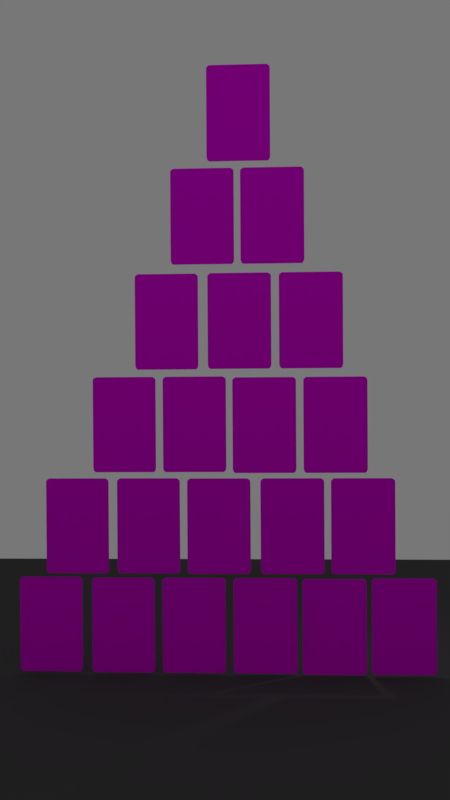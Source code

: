 # Source: carte.blend  (saved by Blender 2.79.0; exported with 4.5.12 LTS)
import bpy
from mathutils import Matrix  # noqa: F401  (used for matrix-valued properties, if any)

bpy.ops.wm.read_factory_settings(use_empty=True)
scene = bpy.context.scene
scene.name = 'Scene'

# ---- collections
col_collection_1 = bpy.data.collections.new('Collection 1'); scene.collection.children.link(col_collection_1)

# ---- images (referenced by path relative to the original .blend; pixels are not part of the script)
import os
ASSET_DIR = os.environ.get("B2B_ASSET_DIR", "")  # directory of the original .blend (textures are referenced by path, not embedded)
HERE = os.path.dirname(os.path.abspath(__file__))  # packed textures are extracted next to this script under _unpacked/

def load_image(name, relpath, width, height, colorspace="sRGB"):
    """Load a texture the original file referenced (path relative to the .blend, or extracted next to this script)."""
    p = next((c for c in (os.path.join(HERE, relpath), os.path.join(ASSET_DIR, relpath)) if relpath and os.path.exists(c)), "")
    if p:
        img = bpy.data.images.load(p, check_existing=True)
        img.name = name
    else:  # same state as the original file: an image datablock whose file is absent (Cycles renders it pink)
        img = bpy.data.images.new(name, width, height)
        img.source = "FILE"
        img.filepath = "//" + (relpath or name)
    img.colorspace_settings.name = colorspace
    return img
img_back_jpg = load_image('back.jpg', 'back.jpg', 1024, 1024, 'sRGB')
img_20_21_jpg = load_image('20-21.JPG', '20-21.JPG', 1024, 1024, 'sRGB')
img_16_19_jpg = load_image('16-19.JPG', '16-19.JPG', 1024, 1024, 'sRGB')
img_12_15_jpg = load_image('12-15.JPG', '12-15.JPG', 1024, 1024, 'sRGB')
img_8_11_jpg = load_image('8-11.JPG', '8-11.JPG', 1024, 1024, 'sRGB')
img_4_7_jpg = load_image('4-7.JPG', '4-7.JPG', 1024, 1024, 'sRGB')
img_0_4_jpg = load_image('0-4.JPG', '0-4.JPG', 1024, 1024, 'sRGB')

# ---- materials (node trees are filled in below, after node groups)
mat_material_008 = bpy.data.materials.new('Material.008')
mat_material_008.alpha_threshold = 0.0
mat_material_008.roughness = 0.5
mat_material_013 = bpy.data.materials.new('Material.013')
mat_material_013.alpha_threshold = 0.0
mat_material_013.roughness = 0.5
mat_material_012 = bpy.data.materials.new('Material.012')
mat_material_012.alpha_threshold = 0.0
mat_material_012.roughness = 0.5
mat_material_011 = bpy.data.materials.new('Material.011')
mat_material_011.alpha_threshold = 0.0
mat_material_011.roughness = 0.5
mat_material_010 = bpy.data.materials.new('Material.010')
mat_material_010.alpha_threshold = 0.0
mat_material_010.roughness = 0.5
mat_material_009 = bpy.data.materials.new('Material.009')
mat_material_009.alpha_threshold = 0.0
mat_material_009.roughness = 0.5
mat_material_007 = bpy.data.materials.new('Material.007')
mat_material_007.alpha_threshold = 0.0
mat_material_007.roughness = 0.5
mat_material_003 = bpy.data.materials.new('Material.003')
mat_material_003.alpha_threshold = 0.0
mat_material_003.roughness = 0.5

# ---- material node trees
mat_material_008.use_nodes = True; mat_material_008.node_tree.nodes.clear()
_N = mat_material_008.node_tree.nodes; _L = mat_material_008.node_tree.links
n0 = _N.new('ShaderNodeOutputMaterial'); n0.name = 'Material Output'; n0.location = (300, 300)
n1 = _N.new('ShaderNodeBsdfDiffuse'); n1.name = 'Diffuse BSDF'; n1.location = (10, 300)
n2 = _N.new('ShaderNodeTexImage'); n2.name = 'Image Texture'; n2.location = (-180, 300)
n2.width = 140
n2.image = img_back_jpg
_L.new(n1.outputs[0], n0.inputs[0])
_L.new(n2.outputs[0], n1.inputs[0])
n0.is_active_output = True
mat_material_013.use_nodes = True; mat_material_013.node_tree.nodes.clear()
_N = mat_material_013.node_tree.nodes; _L = mat_material_013.node_tree.links
n0 = _N.new('ShaderNodeOutputMaterial'); n0.name = 'Material Output'; n0.location = (300, 300)
n1 = _N.new('ShaderNodeBsdfDiffuse'); n1.name = 'Diffuse BSDF'; n1.location = (10, 300)
n2 = _N.new('ShaderNodeTexImage'); n2.name = 'Image Texture'; n2.location = (-180, 300)
n2.width = 140
n2.image = img_20_21_jpg
_L.new(n1.outputs[0], n0.inputs[0])
_L.new(n2.outputs[0], n1.inputs[0])
n0.is_active_output = True
mat_material_012.use_nodes = True; mat_material_012.node_tree.nodes.clear()
_N = mat_material_012.node_tree.nodes; _L = mat_material_012.node_tree.links
n0 = _N.new('ShaderNodeOutputMaterial'); n0.name = 'Material Output'; n0.location = (300, 300)
n1 = _N.new('ShaderNodeBsdfDiffuse'); n1.name = 'Diffuse BSDF'; n1.location = (10, 300)
n2 = _N.new('ShaderNodeTexImage'); n2.name = 'Image Texture'; n2.location = (-180, 300)
n2.width = 140
n2.image = img_16_19_jpg
_L.new(n1.outputs[0], n0.inputs[0])
_L.new(n2.outputs[0], n1.inputs[0])
n0.is_active_output = True
mat_material_011.use_nodes = True; mat_material_011.node_tree.nodes.clear()
_N = mat_material_011.node_tree.nodes; _L = mat_material_011.node_tree.links
n0 = _N.new('ShaderNodeOutputMaterial'); n0.name = 'Material Output'; n0.location = (300, 300)
n1 = _N.new('ShaderNodeBsdfDiffuse'); n1.name = 'Diffuse BSDF'; n1.location = (10, 300)
n2 = _N.new('ShaderNodeTexImage'); n2.name = 'Image Texture'; n2.location = (-180, 300)
n2.width = 140
n2.image = img_12_15_jpg
_L.new(n1.outputs[0], n0.inputs[0])
_L.new(n2.outputs[0], n1.inputs[0])
n0.is_active_output = True
mat_material_010.use_nodes = True; mat_material_010.node_tree.nodes.clear()
_N = mat_material_010.node_tree.nodes; _L = mat_material_010.node_tree.links
n0 = _N.new('ShaderNodeOutputMaterial'); n0.name = 'Material Output'; n0.location = (300, 300)
n1 = _N.new('ShaderNodeBsdfDiffuse'); n1.name = 'Diffuse BSDF'; n1.location = (10, 300)
n2 = _N.new('ShaderNodeTexImage'); n2.name = 'Image Texture'; n2.location = (-180, 300)
n2.width = 140
n2.image = img_8_11_jpg
_L.new(n1.outputs[0], n0.inputs[0])
_L.new(n2.outputs[0], n1.inputs[0])
n0.is_active_output = True
mat_material_009.use_nodes = True; mat_material_009.node_tree.nodes.clear()
_N = mat_material_009.node_tree.nodes; _L = mat_material_009.node_tree.links
n0 = _N.new('ShaderNodeOutputMaterial'); n0.name = 'Material Output'; n0.location = (300, 300)
n1 = _N.new('ShaderNodeBsdfDiffuse'); n1.name = 'Diffuse BSDF'; n1.location = (10, 300)
n2 = _N.new('ShaderNodeTexImage'); n2.name = 'Image Texture'; n2.location = (-180, 300)
n2.width = 140
n2.image = img_4_7_jpg
_L.new(n1.outputs[0], n0.inputs[0])
_L.new(n2.outputs[0], n1.inputs[0])
n0.is_active_output = True
mat_material_007.use_nodes = True; mat_material_007.node_tree.nodes.clear()
_N = mat_material_007.node_tree.nodes; _L = mat_material_007.node_tree.links
n0 = _N.new('ShaderNodeOutputMaterial'); n0.name = 'Material Output'; n0.location = (300, 300)
n1 = _N.new('ShaderNodeBsdfDiffuse'); n1.name = 'Diffuse BSDF'; n1.location = (10, 300)
n2 = _N.new('ShaderNodeTexImage'); n2.name = 'Image Texture'; n2.location = (-180, 300)
n2.width = 140
n2.image = img_0_4_jpg
_L.new(n1.outputs[0], n0.inputs[0])
_L.new(n2.outputs[0], n1.inputs[0])
n0.is_active_output = True
mat_material_003.use_nodes = True; mat_material_003.node_tree.nodes.clear()
_N = mat_material_003.node_tree.nodes; _L = mat_material_003.node_tree.links
n0 = _N.new('ShaderNodeOutputMaterial'); n0.name = 'Material Output'; n0.location = (300, 300)
n1 = _N.new('ShaderNodeBsdfDiffuse'); n1.name = 'Diffuse BSDF'; n1.location = (10, 300)
n1.inputs[0].default_value = (0.07658, 0.07658, 0.07658, 1.0)
_L.new(n1.outputs[0], n0.inputs[0])
n0.is_active_output = True

# ---- world
world_world = bpy.data.worlds.new('World'); scene.world = world_world
world_world.use_nodes = True; world_world.node_tree.nodes.clear()
_N = world_world.node_tree.nodes; _L = world_world.node_tree.links
n0 = _N.new('ShaderNodeOutputWorld'); n0.name = 'World Output'; n0.location = (300, 300)
n1 = _N.new('ShaderNodeBackground'); n1.name = 'Background'; n1.location = (10, 300)
n1.inputs[0].default_value = (0.1845, 0.1845, 0.1845, 1.0)
_L.new(n1.outputs[0], n0.inputs[0])
n0.is_active_output = True
world_world.color = (0.05088, 0.05088, 0.05088)
world_world.use_sun_shadow = False
world_world.sun_shadow_jitter_overblur = 0.0
world_world.cycles.sampling_method = 'MANUAL'

# ---- cameras
cam_camera = bpy.data.cameras.new('Camera')
cam_camera.clip_end = 100.0
cam_camera.lens = 36.54
cam_camera.sensor_width = 32.0
cam_camera.sensor_height = 18.0
cam_camera.ortho_scale = 7.314
cam_camera.dof.focus_distance = 0.0

# ---- lights
light_lamp = bpy.data.lights.new('Lamp', 'POINT')
light_lamp.transmission_factor = 0.0
light_lamp.cutoff_distance = 30.0
light_lamp.energy = 100.0
light_lamp.shadow_buffer_clip_start = 1.001
light_lamp.shadow_soft_size = 0.1
light_lamp.shadow_maximum_resolution = 0.006
light_lamp.use_absolute_resolution = True

# ---- meshes
me_plane_025 = bpy.data.meshes.new('Plane.025')
me_plane_025.from_pydata([(-0.9259, -1.538, -0.03942), (0.9259, -1.538, -0.03942), (-0.9077, 1.477, -0.03942), (0.9077, 1.477, -0.03942), (-1.0, 1.365, -0.03942), (1.0, 1.365, -0.03942), (0.9865, 1.421, -0.03942), (-0.9865, 1.421, -0.03942), (-1.0, -1.402, -0.03942), (1.0, -1.402, -0.03942), (-0.9781, -1.49, -0.03942), (0.9781, -1.49, -0.03942), (-0.9259, -1.538, -0.03062), (0.9259, -1.538, -0.03062), (-0.9077, 1.477, -0.03062), (0.9077, 1.477, -0.03062), (-1.0, 1.365, -0.03062), (1.0, 1.365, -0.03062), (0.9865, 1.421, -0.03062), (-0.9865, 1.421, -0.03062), (-1.0, -1.402, -0.03062), (1.0, -1.402, -0.03062), (-0.9781, -1.49, -0.03062), (0.9781, -1.49, -0.03062)], [], [(7, 2, 3, 6), (8, 4, 5, 9), (4, 7, 6, 5), (10, 8, 9, 11), (0, 10, 11, 1), (19, 18, 15, 14), (20, 21, 17, 16), (16, 17, 18, 19), (22, 23, 21, 20), (12, 13, 23, 22), (2, 7, 19, 14), (9, 5, 17, 21), (6, 3, 15, 18), (8, 10, 22, 20), (3, 2, 14, 15), (4, 8, 20, 16), (10, 0, 12, 22), (5, 6, 18, 17), (1, 11, 23, 13), (7, 4, 16, 19), (11, 9, 21, 23), (0, 1, 13, 12)])
me_plane_025.polygons.foreach_set('material_index', [0, 0, 0, 0, 0, 1, 1, 1, 1, 1, 0, 0, 0, 0, 0, 0, 0, 0, 0, 0, 0, 0])
_uv = me_plane_025.uv_layers.new(name='UVMap')
_uv.uv.foreach_set('vector', [0.3176, 0.9611, 0.3324, 0.9787, 0.6737, 0.9787, 0.6886, 0.9611, 0.3151, 0.07649, 0.3151, 0.9435, 0.6911, 0.9435, 0.6911, 0.07649, 0.3151, 0.9435, 0.3176, 0.9611, 0.6886, 0.9611, 0.6911, 0.9435, 0.3192, 0.0488, 0.3151, 0.07649, 0.6911, 0.07649, 0.687, 0.0488, 0.329, 0.03373, 0.3192, 0.0488, 0.687, 0.0488, 0.6772, 0.03373, 0.05844, 0.911, 0.4785, 0.911, 0.4617, 0.9277, 0.07521, 0.9277, 0.05557, 0.07121, 0.4814, 0.07121, 0.4814, 0.8943, 0.05557, 0.8943, 0.05557, 0.8943, 0.4814, 0.8943, 0.4785, 0.911, 0.05844, 0.911, 0.06024, 0.04493, 0.4767, 0.04493, 0.4814, 0.07121, 0.05557, 0.07121, 0.07134, 0.03062, 0.4656, 0.03062, 0.4767, 0.04493, 0.06024, 0.04493, 0.03111, 0.984, 0.01224, 0.9751, 0.01224, 0.9751, 0.03111, 0.984, 0.4882, 0.5311, 0.4882, 0.9663, 0.4882, 0.9663, 0.4882, 0.5311, 0.485, 0.9751, 0.4661, 0.984, 0.4661, 0.984, 0.485, 0.9751, 0.00901, 0.5311, 0.01427, 0.5172, 0.01427, 0.5172, 0.00901, 0.5311, 0.4661, 0.984, 0.03111, 0.984, 0.03111, 0.984, 0.4661, 0.984, 0.00901, 0.9663, 0.00901, 0.5311, 0.00901, 0.5311, 0.00901, 0.9663, 0.01427, 0.5172, 0.02675, 0.5096, 0.02675, 0.5096, 0.01427, 0.5172, 0.4882, 0.9663, 0.485, 0.9751, 0.485, 0.9751, 0.4882, 0.9663, 0.4704, 0.5096, 0.4829, 0.5172, 0.4829, 0.5172, 0.4704, 0.5096, 0.01224, 0.9751, 0.00901, 0.9663, 0.00901, 0.9663, 0.01224, 0.9751, 0.4829, 0.5172, 0.4882, 0.5311, 0.4882, 0.5311, 0.4829, 0.5172, 0.02675, 0.5096, 0.4704, 0.5096, 0.4704, 0.5096, 0.02675, 0.5096])
me_plane_025.materials.append(mat_material_008)
me_plane_025.materials.append(mat_material_013)
me_plane_025.use_remesh_preserve_volume = False
me_plane_025.use_remesh_preserve_attributes = False
me_plane_025.use_mirror_vertex_groups = False
me_plane_025.update()
me_plane_024 = bpy.data.meshes.new('Plane.024')
me_plane_024.from_pydata([(-0.9259, -1.538, -0.03942), (0.9259, -1.538, -0.03942), (-0.9077, 1.477, -0.03942), (0.9077, 1.477, -0.03942), (-1.0, 1.365, -0.03942), (1.0, 1.365, -0.03942), (0.9865, 1.421, -0.03942), (-0.9865, 1.421, -0.03942), (-1.0, -1.402, -0.03942), (1.0, -1.402, -0.03942), (-0.9781, -1.49, -0.03942), (0.9781, -1.49, -0.03942), (-0.9259, -1.538, -0.03062), (0.9259, -1.538, -0.03062), (-0.9077, 1.477, -0.03062), (0.9077, 1.477, -0.03062), (-1.0, 1.365, -0.03062), (1.0, 1.365, -0.03062), (0.9865, 1.421, -0.03062), (-0.9865, 1.421, -0.03062), (-1.0, -1.402, -0.03062), (1.0, -1.402, -0.03062), (-0.9781, -1.49, -0.03062), (0.9781, -1.49, -0.03062)], [], [(7, 2, 3, 6), (8, 4, 5, 9), (4, 7, 6, 5), (10, 8, 9, 11), (0, 10, 11, 1), (19, 18, 15, 14), (20, 21, 17, 16), (16, 17, 18, 19), (22, 23, 21, 20), (12, 13, 23, 22), (2, 7, 19, 14), (9, 5, 17, 21), (6, 3, 15, 18), (8, 10, 22, 20), (3, 2, 14, 15), (4, 8, 20, 16), (10, 0, 12, 22), (5, 6, 18, 17), (1, 11, 23, 13), (7, 4, 16, 19), (11, 9, 21, 23), (0, 1, 13, 12)])
me_plane_024.polygons.foreach_set('material_index', [0, 0, 0, 0, 0, 1, 1, 1, 1, 1, 0, 0, 0, 0, 0, 0, 0, 0, 0, 0, 0, 0])
_uv = me_plane_024.uv_layers.new(name='UVMap')
_uv.uv.foreach_set('vector', [0.3176, 0.9611, 0.3324, 0.9787, 0.6737, 0.9787, 0.6886, 0.9611, 0.3151, 0.07649, 0.3151, 0.9435, 0.6911, 0.9435, 0.6911, 0.07649, 0.3151, 0.9435, 0.3176, 0.9611, 0.6886, 0.9611, 0.6911, 0.9435, 0.3192, 0.0488, 0.3151, 0.07649, 0.6911, 0.07649, 0.687, 0.0488, 0.329, 0.03373, 0.3192, 0.0488, 0.687, 0.0488, 0.6772, 0.03373, 0.01592, 0.47, 0.4374, 0.47, 0.4205, 0.4787, 0.03275, 0.4787, 0.01304, 0.03207, 0.4402, 0.03207, 0.4402, 0.4613, 0.01304, 0.4613, 0.01304, 0.4613, 0.4402, 0.4613, 0.4374, 0.47, 0.01592, 0.47, 0.01773, 0.01836, 0.4356, 0.01836, 0.4402, 0.03207, 0.01304, 0.03207, 0.02886, 0.0109, 0.4244, 0.0109, 0.4356, 0.01836, 0.01773, 0.01836, 0.03111, 0.984, 0.01224, 0.9751, 0.01224, 0.9751, 0.03111, 0.984, 0.4882, 0.5311, 0.4882, 0.9663, 0.4882, 0.9663, 0.4882, 0.5311, 0.485, 0.9751, 0.4661, 0.984, 0.4661, 0.984, 0.485, 0.9751, 0.00901, 0.5311, 0.01427, 0.5172, 0.01427, 0.5172, 0.00901, 0.5311, 0.4661, 0.984, 0.03111, 0.984, 0.03111, 0.984, 0.4661, 0.984, 0.00901, 0.9663, 0.00901, 0.5311, 0.00901, 0.5311, 0.00901, 0.9663, 0.01427, 0.5172, 0.02675, 0.5096, 0.02675, 0.5096, 0.01427, 0.5172, 0.4882, 0.9663, 0.485, 0.9751, 0.485, 0.9751, 0.4882, 0.9663, 0.4704, 0.5096, 0.4829, 0.5172, 0.4829, 0.5172, 0.4704, 0.5096, 0.01224, 0.9751, 0.00901, 0.9663, 0.00901, 0.9663, 0.01224, 0.9751, 0.4829, 0.5172, 0.4882, 0.5311, 0.4882, 0.5311, 0.4829, 0.5172, 0.02675, 0.5096, 0.4704, 0.5096, 0.4704, 0.5096, 0.02675, 0.5096])
me_plane_024.materials.append(mat_material_008)
me_plane_024.materials.append(mat_material_012)
me_plane_024.use_remesh_preserve_volume = False
me_plane_024.use_remesh_preserve_attributes = False
me_plane_024.use_mirror_vertex_groups = False
me_plane_024.update()
me_plane_023 = bpy.data.meshes.new('Plane.023')
me_plane_023.from_pydata([(-0.9259, -1.538, -0.03942), (0.9259, -1.538, -0.03942), (-0.9077, 1.477, -0.03942), (0.9077, 1.477, -0.03942), (-1.0, 1.365, -0.03942), (1.0, 1.365, -0.03942), (0.9865, 1.421, -0.03942), (-0.9865, 1.421, -0.03942), (-1.0, -1.402, -0.03942), (1.0, -1.402, -0.03942), (-0.9781, -1.49, -0.03942), (0.9781, -1.49, -0.03942), (-0.9259, -1.538, -0.03062), (0.9259, -1.538, -0.03062), (-0.9077, 1.477, -0.03062), (0.9077, 1.477, -0.03062), (-1.0, 1.365, -0.03062), (1.0, 1.365, -0.03062), (0.9865, 1.421, -0.03062), (-0.9865, 1.421, -0.03062), (-1.0, -1.402, -0.03062), (1.0, -1.402, -0.03062), (-0.9781, -1.49, -0.03062), (0.9781, -1.49, -0.03062)], [], [(7, 2, 3, 6), (8, 4, 5, 9), (4, 7, 6, 5), (10, 8, 9, 11), (0, 10, 11, 1), (19, 18, 15, 14), (20, 21, 17, 16), (16, 17, 18, 19), (22, 23, 21, 20), (12, 13, 23, 22), (2, 7, 19, 14), (9, 5, 17, 21), (6, 3, 15, 18), (8, 10, 22, 20), (3, 2, 14, 15), (4, 8, 20, 16), (10, 0, 12, 22), (5, 6, 18, 17), (1, 11, 23, 13), (7, 4, 16, 19), (11, 9, 21, 23), (0, 1, 13, 12)])
me_plane_023.polygons.foreach_set('material_index', [0, 0, 0, 0, 0, 1, 1, 1, 1, 1, 0, 0, 0, 0, 0, 0, 0, 0, 0, 0, 0, 0])
_uv = me_plane_023.uv_layers.new(name='UVMap')
_uv.uv.foreach_set('vector', [0.3176, 0.9611, 0.3324, 0.9787, 0.6737, 0.9787, 0.6886, 0.9611, 0.3151, 0.07649, 0.3151, 0.9435, 0.6911, 0.9435, 0.6911, 0.07649, 0.3151, 0.9435, 0.3176, 0.9611, 0.6886, 0.9611, 0.6911, 0.9435, 0.3192, 0.0488, 0.3151, 0.07649, 0.6911, 0.07649, 0.687, 0.0488, 0.329, 0.03373, 0.3192, 0.0488, 0.687, 0.0488, 0.6772, 0.03373, 0.4642, 0.47, 0.8856, 0.47, 0.8688, 0.4787, 0.481, 0.4787, 0.4613, 0.03207, 0.8885, 0.03207, 0.8885, 0.4613, 0.4613, 0.4613, 0.4613, 0.4613, 0.8885, 0.4613, 0.8856, 0.47, 0.4642, 0.47, 0.466, 0.01836, 0.8838, 0.01836, 0.8885, 0.03207, 0.4613, 0.03207, 0.4771, 0.0109, 0.8727, 0.0109, 0.8838, 0.01836, 0.466, 0.01836, 0.03111, 0.984, 0.01224, 0.9751, 0.01224, 0.9751, 0.03111, 0.984, 0.4882, 0.5311, 0.4882, 0.9663, 0.4882, 0.9663, 0.4882, 0.5311, 0.485, 0.9751, 0.4661, 0.984, 0.4661, 0.984, 0.485, 0.9751, 0.00901, 0.5311, 0.01427, 0.5172, 0.01427, 0.5172, 0.00901, 0.5311, 0.4661, 0.984, 0.03111, 0.984, 0.03111, 0.984, 0.4661, 0.984, 0.00901, 0.9663, 0.00901, 0.5311, 0.00901, 0.5311, 0.00901, 0.9663, 0.01427, 0.5172, 0.02675, 0.5096, 0.02675, 0.5096, 0.01427, 0.5172, 0.4882, 0.9663, 0.485, 0.9751, 0.485, 0.9751, 0.4882, 0.9663, 0.4704, 0.5096, 0.4829, 0.5172, 0.4829, 0.5172, 0.4704, 0.5096, 0.01224, 0.9751, 0.00901, 0.9663, 0.00901, 0.9663, 0.01224, 0.9751, 0.4829, 0.5172, 0.4882, 0.5311, 0.4882, 0.5311, 0.4829, 0.5172, 0.02675, 0.5096, 0.4704, 0.5096, 0.4704, 0.5096, 0.02675, 0.5096])
me_plane_023.materials.append(mat_material_008)
me_plane_023.materials.append(mat_material_012)
me_plane_023.use_remesh_preserve_volume = False
me_plane_023.use_remesh_preserve_attributes = False
me_plane_023.use_mirror_vertex_groups = False
me_plane_023.update()
me_plane_022 = bpy.data.meshes.new('Plane.022')
me_plane_022.from_pydata([(-0.9259, -1.538, -0.03942), (0.9259, -1.538, -0.03942), (-0.9077, 1.477, -0.03942), (0.9077, 1.477, -0.03942), (-1.0, 1.365, -0.03942), (1.0, 1.365, -0.03942), (0.9865, 1.421, -0.03942), (-0.9865, 1.421, -0.03942), (-1.0, -1.402, -0.03942), (1.0, -1.402, -0.03942), (-0.9781, -1.49, -0.03942), (0.9781, -1.49, -0.03942), (-0.9259, -1.538, -0.03062), (0.9259, -1.538, -0.03062), (-0.9077, 1.477, -0.03062), (0.9077, 1.477, -0.03062), (-1.0, 1.365, -0.03062), (1.0, 1.365, -0.03062), (0.9865, 1.421, -0.03062), (-0.9865, 1.421, -0.03062), (-1.0, -1.402, -0.03062), (1.0, -1.402, -0.03062), (-0.9781, -1.49, -0.03062), (0.9781, -1.49, -0.03062)], [], [(7, 2, 3, 6), (8, 4, 5, 9), (4, 7, 6, 5), (10, 8, 9, 11), (0, 10, 11, 1), (19, 18, 15, 14), (20, 21, 17, 16), (16, 17, 18, 19), (22, 23, 21, 20), (12, 13, 23, 22), (2, 7, 19, 14), (9, 5, 17, 21), (6, 3, 15, 18), (8, 10, 22, 20), (3, 2, 14, 15), (4, 8, 20, 16), (10, 0, 12, 22), (5, 6, 18, 17), (1, 11, 23, 13), (7, 4, 16, 19), (11, 9, 21, 23), (0, 1, 13, 12)])
me_plane_022.polygons.foreach_set('material_index', [0, 0, 0, 0, 0, 1, 1, 1, 1, 1, 0, 0, 0, 0, 0, 0, 0, 0, 0, 0, 0, 0])
_uv = me_plane_022.uv_layers.new(name='UVMap')
_uv.uv.foreach_set('vector', [0.3176, 0.9611, 0.3324, 0.9787, 0.6737, 0.9787, 0.6886, 0.9611, 0.3151, 0.07649, 0.3151, 0.9435, 0.6911, 0.9435, 0.6911, 0.07649, 0.3151, 0.9435, 0.3176, 0.9611, 0.6886, 0.9611, 0.6911, 0.9435, 0.3192, 0.0488, 0.3151, 0.07649, 0.6911, 0.07649, 0.687, 0.0488, 0.329, 0.03373, 0.3192, 0.0488, 0.687, 0.0488, 0.6772, 0.03373, 0.4642, 0.972, 0.8856, 0.972, 0.8688, 0.9807, 0.481, 0.9807, 0.4613, 0.5341, 0.8885, 0.5341, 0.8885, 0.9633, 0.4613, 0.9633, 0.4613, 0.9633, 0.8885, 0.9633, 0.8856, 0.972, 0.4642, 0.972, 0.466, 0.5204, 0.8838, 0.5204, 0.8885, 0.5341, 0.4613, 0.5341, 0.4771, 0.513, 0.8727, 0.513, 0.8838, 0.5204, 0.466, 0.5204, 0.03111, 0.984, 0.01224, 0.9751, 0.01224, 0.9751, 0.03111, 0.984, 0.4882, 0.5311, 0.4882, 0.9663, 0.4882, 0.9663, 0.4882, 0.5311, 0.485, 0.9751, 0.4661, 0.984, 0.4661, 0.984, 0.485, 0.9751, 0.00901, 0.5311, 0.01427, 0.5172, 0.01427, 0.5172, 0.00901, 0.5311, 0.4661, 0.984, 0.03111, 0.984, 0.03111, 0.984, 0.4661, 0.984, 0.00901, 0.9663, 0.00901, 0.5311, 0.00901, 0.5311, 0.00901, 0.9663, 0.01427, 0.5172, 0.02675, 0.5096, 0.02675, 0.5096, 0.01427, 0.5172, 0.4882, 0.9663, 0.485, 0.9751, 0.485, 0.9751, 0.4882, 0.9663, 0.4704, 0.5096, 0.4829, 0.5172, 0.4829, 0.5172, 0.4704, 0.5096, 0.01224, 0.9751, 0.00901, 0.9663, 0.00901, 0.9663, 0.01224, 0.9751, 0.4829, 0.5172, 0.4882, 0.5311, 0.4882, 0.5311, 0.4829, 0.5172, 0.02675, 0.5096, 0.4704, 0.5096, 0.4704, 0.5096, 0.02675, 0.5096])
me_plane_022.materials.append(mat_material_008)
me_plane_022.materials.append(mat_material_012)
me_plane_022.use_remesh_preserve_volume = False
me_plane_022.use_remesh_preserve_attributes = False
me_plane_022.use_mirror_vertex_groups = False
me_plane_022.update()
me_plane_021 = bpy.data.meshes.new('Plane.021')
me_plane_021.from_pydata([(-0.9259, -1.538, -0.03942), (0.9259, -1.538, -0.03942), (-0.9077, 1.477, -0.03942), (0.9077, 1.477, -0.03942), (-1.0, 1.365, -0.03942), (1.0, 1.365, -0.03942), (0.9865, 1.421, -0.03942), (-0.9865, 1.421, -0.03942), (-1.0, -1.402, -0.03942), (1.0, -1.402, -0.03942), (-0.9781, -1.49, -0.03942), (0.9781, -1.49, -0.03942), (-0.9259, -1.538, -0.03062), (0.9259, -1.538, -0.03062), (-0.9077, 1.477, -0.03062), (0.9077, 1.477, -0.03062), (-1.0, 1.365, -0.03062), (1.0, 1.365, -0.03062), (0.9865, 1.421, -0.03062), (-0.9865, 1.421, -0.03062), (-1.0, -1.402, -0.03062), (1.0, -1.402, -0.03062), (-0.9781, -1.49, -0.03062), (0.9781, -1.49, -0.03062)], [], [(7, 2, 3, 6), (8, 4, 5, 9), (4, 7, 6, 5), (10, 8, 9, 11), (0, 10, 11, 1), (19, 18, 15, 14), (20, 21, 17, 16), (16, 17, 18, 19), (22, 23, 21, 20), (12, 13, 23, 22), (2, 7, 19, 14), (9, 5, 17, 21), (6, 3, 15, 18), (8, 10, 22, 20), (3, 2, 14, 15), (4, 8, 20, 16), (10, 0, 12, 22), (5, 6, 18, 17), (1, 11, 23, 13), (7, 4, 16, 19), (11, 9, 21, 23), (0, 1, 13, 12)])
me_plane_021.polygons.foreach_set('material_index', [0, 0, 0, 0, 0, 1, 1, 1, 1, 1, 0, 0, 0, 0, 0, 0, 0, 0, 0, 0, 0, 0])
_uv = me_plane_021.uv_layers.new(name='UVMap')
_uv.uv.foreach_set('vector', [0.3176, 0.9611, 0.3324, 0.9787, 0.6737, 0.9787, 0.6886, 0.9611, 0.3151, 0.07649, 0.3151, 0.9435, 0.6911, 0.9435, 0.6911, 0.07649, 0.3151, 0.9435, 0.3176, 0.9611, 0.6886, 0.9611, 0.6911, 0.9435, 0.3192, 0.0488, 0.3151, 0.07649, 0.6911, 0.07649, 0.687, 0.0488, 0.329, 0.03373, 0.3192, 0.0488, 0.687, 0.0488, 0.6772, 0.03373, 0.01925, 0.972, 0.4368, 0.972, 0.4201, 0.9807, 0.03592, 0.9807, 0.0164, 0.5341, 0.4396, 0.5341, 0.4396, 0.9633, 0.0164, 0.9633, 0.0164, 0.9633, 0.4396, 0.9633, 0.4368, 0.972, 0.01925, 0.972, 0.02104, 0.5204, 0.435, 0.5204, 0.4396, 0.5341, 0.0164, 0.5341, 0.03207, 0.513, 0.424, 0.513, 0.435, 0.5204, 0.02104, 0.5204, 0.03111, 0.984, 0.01224, 0.9751, 0.01224, 0.9751, 0.03111, 0.984, 0.4882, 0.5311, 0.4882, 0.9663, 0.4882, 0.9663, 0.4882, 0.5311, 0.485, 0.9751, 0.4661, 0.984, 0.4661, 0.984, 0.485, 0.9751, 0.00901, 0.5311, 0.01427, 0.5172, 0.01427, 0.5172, 0.00901, 0.5311, 0.4661, 0.984, 0.03111, 0.984, 0.03111, 0.984, 0.4661, 0.984, 0.00901, 0.9663, 0.00901, 0.5311, 0.00901, 0.5311, 0.00901, 0.9663, 0.01427, 0.5172, 0.02675, 0.5096, 0.02675, 0.5096, 0.01427, 0.5172, 0.4882, 0.9663, 0.485, 0.9751, 0.485, 0.9751, 0.4882, 0.9663, 0.4704, 0.5096, 0.4829, 0.5172, 0.4829, 0.5172, 0.4704, 0.5096, 0.01224, 0.9751, 0.00901, 0.9663, 0.00901, 0.9663, 0.01224, 0.9751, 0.4829, 0.5172, 0.4882, 0.5311, 0.4882, 0.5311, 0.4829, 0.5172, 0.02675, 0.5096, 0.4704, 0.5096, 0.4704, 0.5096, 0.02675, 0.5096])
me_plane_021.materials.append(mat_material_008)
me_plane_021.materials.append(mat_material_012)
me_plane_021.use_remesh_preserve_volume = False
me_plane_021.use_remesh_preserve_attributes = False
me_plane_021.use_mirror_vertex_groups = False
me_plane_021.update()
me_plane_020 = bpy.data.meshes.new('Plane.020')
me_plane_020.from_pydata([(-0.9259, -1.538, -0.03942), (0.9259, -1.538, -0.03942), (-0.9077, 1.477, -0.03942), (0.9077, 1.477, -0.03942), (-1.0, 1.365, -0.03942), (1.0, 1.365, -0.03942), (0.9865, 1.421, -0.03942), (-0.9865, 1.421, -0.03942), (-1.0, -1.402, -0.03942), (1.0, -1.402, -0.03942), (-0.9781, -1.49, -0.03942), (0.9781, -1.49, -0.03942), (-0.9259, -1.538, -0.03062), (0.9259, -1.538, -0.03062), (-0.9077, 1.477, -0.03062), (0.9077, 1.477, -0.03062), (-1.0, 1.365, -0.03062), (1.0, 1.365, -0.03062), (0.9865, 1.421, -0.03062), (-0.9865, 1.421, -0.03062), (-1.0, -1.402, -0.03062), (1.0, -1.402, -0.03062), (-0.9781, -1.49, -0.03062), (0.9781, -1.49, -0.03062)], [], [(7, 2, 3, 6), (8, 4, 5, 9), (4, 7, 6, 5), (10, 8, 9, 11), (0, 10, 11, 1), (19, 18, 15, 14), (20, 21, 17, 16), (16, 17, 18, 19), (22, 23, 21, 20), (12, 13, 23, 22), (2, 7, 19, 14), (9, 5, 17, 21), (6, 3, 15, 18), (8, 10, 22, 20), (3, 2, 14, 15), (4, 8, 20, 16), (10, 0, 12, 22), (5, 6, 18, 17), (1, 11, 23, 13), (7, 4, 16, 19), (11, 9, 21, 23), (0, 1, 13, 12)])
me_plane_020.polygons.foreach_set('material_index', [0, 0, 0, 0, 0, 1, 1, 1, 1, 1, 0, 0, 0, 0, 0, 0, 0, 0, 0, 0, 0, 0])
_uv = me_plane_020.uv_layers.new(name='UVMap')
_uv.uv.foreach_set('vector', [0.3176, 0.9611, 0.3324, 0.9787, 0.6737, 0.9787, 0.6886, 0.9611, 0.3151, 0.07649, 0.3151, 0.9435, 0.6911, 0.9435, 0.6911, 0.07649, 0.3151, 0.9435, 0.3176, 0.9611, 0.6886, 0.9611, 0.6911, 0.9435, 0.3192, 0.0488, 0.3151, 0.07649, 0.6911, 0.07649, 0.687, 0.0488, 0.329, 0.03373, 0.3192, 0.0488, 0.687, 0.0488, 0.6772, 0.03373, 0.03653, 0.4765, 0.454, 0.4765, 0.4374, 0.4852, 0.0532, 0.4852, 0.03367, 0.03865, 0.4569, 0.03865, 0.4569, 0.4678, 0.03367, 0.4678, 0.03367, 0.4678, 0.4569, 0.4678, 0.454, 0.4765, 0.03653, 0.4765, 0.03832, 0.02494, 0.4523, 0.02494, 0.4569, 0.03865, 0.03367, 0.03865, 0.04935, 0.01748, 0.4412, 0.01748, 0.4523, 0.02494, 0.03832, 0.02494, 0.03111, 0.984, 0.01224, 0.9751, 0.01224, 0.9751, 0.03111, 0.984, 0.4882, 0.5311, 0.4882, 0.9663, 0.4882, 0.9663, 0.4882, 0.5311, 0.485, 0.9751, 0.4661, 0.984, 0.4661, 0.984, 0.485, 0.9751, 0.00901, 0.5311, 0.01427, 0.5172, 0.01427, 0.5172, 0.00901, 0.5311, 0.4661, 0.984, 0.03111, 0.984, 0.03111, 0.984, 0.4661, 0.984, 0.00901, 0.9663, 0.00901, 0.5311, 0.00901, 0.5311, 0.00901, 0.9663, 0.01427, 0.5172, 0.02675, 0.5096, 0.02675, 0.5096, 0.01427, 0.5172, 0.4882, 0.9663, 0.485, 0.9751, 0.485, 0.9751, 0.4882, 0.9663, 0.4704, 0.5096, 0.4829, 0.5172, 0.4829, 0.5172, 0.4704, 0.5096, 0.01224, 0.9751, 0.00901, 0.9663, 0.00901, 0.9663, 0.01224, 0.9751, 0.4829, 0.5172, 0.4882, 0.5311, 0.4882, 0.5311, 0.4829, 0.5172, 0.02675, 0.5096, 0.4704, 0.5096, 0.4704, 0.5096, 0.02675, 0.5096])
me_plane_020.materials.append(mat_material_008)
me_plane_020.materials.append(mat_material_011)
me_plane_020.use_remesh_preserve_volume = False
me_plane_020.use_remesh_preserve_attributes = False
me_plane_020.use_mirror_vertex_groups = False
me_plane_020.update()
me_plane_019 = bpy.data.meshes.new('Plane.019')
me_plane_019.from_pydata([(-0.9259, -1.538, -0.03942), (0.9259, -1.538, -0.03942), (-0.9077, 1.477, -0.03942), (0.9077, 1.477, -0.03942), (-1.0, 1.365, -0.03942), (1.0, 1.365, -0.03942), (0.9865, 1.421, -0.03942), (-0.9865, 1.421, -0.03942), (-1.0, -1.402, -0.03942), (1.0, -1.402, -0.03942), (-0.9781, -1.49, -0.03942), (0.9781, -1.49, -0.03942), (-0.9259, -1.538, -0.03062), (0.9259, -1.538, -0.03062), (-0.9077, 1.477, -0.03062), (0.9077, 1.477, -0.03062), (-1.0, 1.365, -0.03062), (1.0, 1.365, -0.03062), (0.9865, 1.421, -0.03062), (-0.9865, 1.421, -0.03062), (-1.0, -1.402, -0.03062), (1.0, -1.402, -0.03062), (-0.9781, -1.49, -0.03062), (0.9781, -1.49, -0.03062)], [], [(7, 2, 3, 6), (8, 4, 5, 9), (4, 7, 6, 5), (10, 8, 9, 11), (0, 10, 11, 1), (19, 18, 15, 14), (20, 21, 17, 16), (16, 17, 18, 19), (22, 23, 21, 20), (12, 13, 23, 22), (2, 7, 19, 14), (9, 5, 17, 21), (6, 3, 15, 18), (8, 10, 22, 20), (3, 2, 14, 15), (4, 8, 20, 16), (10, 0, 12, 22), (5, 6, 18, 17), (1, 11, 23, 13), (7, 4, 16, 19), (11, 9, 21, 23), (0, 1, 13, 12)])
me_plane_019.polygons.foreach_set('material_index', [0, 0, 0, 0, 0, 1, 1, 1, 1, 1, 0, 0, 0, 0, 0, 0, 0, 0, 0, 0, 0, 0])
_uv = me_plane_019.uv_layers.new(name='UVMap')
_uv.uv.foreach_set('vector', [0.3176, 0.9611, 0.3324, 0.9787, 0.6737, 0.9787, 0.6886, 0.9611, 0.3151, 0.07649, 0.3151, 0.9435, 0.6911, 0.9435, 0.6911, 0.07649, 0.3151, 0.9435, 0.3176, 0.9611, 0.6886, 0.9611, 0.6911, 0.9435, 0.3192, 0.0488, 0.3151, 0.07649, 0.6911, 0.07649, 0.687, 0.0488, 0.329, 0.03373, 0.3192, 0.0488, 0.687, 0.0488, 0.6772, 0.03373, 0.4793, 0.4765, 0.8969, 0.4765, 0.8802, 0.4852, 0.496, 0.4852, 0.4765, 0.03865, 0.8997, 0.03865, 0.8997, 0.4678, 0.4765, 0.4678, 0.4765, 0.4678, 0.8997, 0.4678, 0.8969, 0.4765, 0.4793, 0.4765, 0.4811, 0.02494, 0.8951, 0.02494, 0.8997, 0.03865, 0.4765, 0.03865, 0.4922, 0.01748, 0.884, 0.01748, 0.8951, 0.02494, 0.4811, 0.02494, 0.03111, 0.984, 0.01224, 0.9751, 0.01224, 0.9751, 0.03111, 0.984, 0.4882, 0.5311, 0.4882, 0.9663, 0.4882, 0.9663, 0.4882, 0.5311, 0.485, 0.9751, 0.4661, 0.984, 0.4661, 0.984, 0.485, 0.9751, 0.00901, 0.5311, 0.01427, 0.5172, 0.01427, 0.5172, 0.00901, 0.5311, 0.4661, 0.984, 0.03111, 0.984, 0.03111, 0.984, 0.4661, 0.984, 0.00901, 0.9663, 0.00901, 0.5311, 0.00901, 0.5311, 0.00901, 0.9663, 0.01427, 0.5172, 0.02675, 0.5096, 0.02675, 0.5096, 0.01427, 0.5172, 0.4882, 0.9663, 0.485, 0.9751, 0.485, 0.9751, 0.4882, 0.9663, 0.4704, 0.5096, 0.4829, 0.5172, 0.4829, 0.5172, 0.4704, 0.5096, 0.01224, 0.9751, 0.00901, 0.9663, 0.00901, 0.9663, 0.01224, 0.9751, 0.4829, 0.5172, 0.4882, 0.5311, 0.4882, 0.5311, 0.4829, 0.5172, 0.02675, 0.5096, 0.4704, 0.5096, 0.4704, 0.5096, 0.02675, 0.5096])
me_plane_019.materials.append(mat_material_008)
me_plane_019.materials.append(mat_material_011)
me_plane_019.use_remesh_preserve_volume = False
me_plane_019.use_remesh_preserve_attributes = False
me_plane_019.use_mirror_vertex_groups = False
me_plane_019.update()
me_plane_018 = bpy.data.meshes.new('Plane.018')
me_plane_018.from_pydata([(-0.9259, -1.538, -0.03942), (0.9259, -1.538, -0.03942), (-0.9077, 1.477, -0.03942), (0.9077, 1.477, -0.03942), (-1.0, 1.365, -0.03942), (1.0, 1.365, -0.03942), (0.9865, 1.421, -0.03942), (-0.9865, 1.421, -0.03942), (-1.0, -1.402, -0.03942), (1.0, -1.402, -0.03942), (-0.9781, -1.49, -0.03942), (0.9781, -1.49, -0.03942), (-0.9259, -1.538, -0.03062), (0.9259, -1.538, -0.03062), (-0.9077, 1.477, -0.03062), (0.9077, 1.477, -0.03062), (-1.0, 1.365, -0.03062), (1.0, 1.365, -0.03062), (0.9865, 1.421, -0.03062), (-0.9865, 1.421, -0.03062), (-1.0, -1.402, -0.03062), (1.0, -1.402, -0.03062), (-0.9781, -1.49, -0.03062), (0.9781, -1.49, -0.03062)], [], [(7, 2, 3, 6), (8, 4, 5, 9), (4, 7, 6, 5), (10, 8, 9, 11), (0, 10, 11, 1), (19, 18, 15, 14), (20, 21, 17, 16), (16, 17, 18, 19), (22, 23, 21, 20), (12, 13, 23, 22), (2, 7, 19, 14), (9, 5, 17, 21), (6, 3, 15, 18), (8, 10, 22, 20), (3, 2, 14, 15), (4, 8, 20, 16), (10, 0, 12, 22), (5, 6, 18, 17), (1, 11, 23, 13), (7, 4, 16, 19), (11, 9, 21, 23), (0, 1, 13, 12)])
me_plane_018.polygons.foreach_set('material_index', [0, 0, 0, 0, 0, 1, 1, 1, 1, 1, 0, 0, 0, 0, 0, 0, 0, 0, 0, 0, 0, 0])
_uv = me_plane_018.uv_layers.new(name='UVMap')
_uv.uv.foreach_set('vector', [0.3176, 0.9611, 0.3324, 0.9787, 0.6737, 0.9787, 0.6886, 0.9611, 0.3151, 0.07649, 0.3151, 0.9435, 0.6911, 0.9435, 0.6911, 0.07649, 0.3151, 0.9435, 0.3176, 0.9611, 0.6886, 0.9611, 0.6911, 0.9435, 0.3192, 0.0488, 0.3151, 0.07649, 0.6911, 0.07649, 0.687, 0.0488, 0.329, 0.03373, 0.3192, 0.0488, 0.687, 0.0488, 0.6772, 0.03373, 0.4793, 0.9764, 0.8969, 0.9764, 0.8802, 0.9851, 0.496, 0.9851, 0.4765, 0.5385, 0.8997, 0.5385, 0.8997, 0.9677, 0.4765, 0.9677, 0.4765, 0.9677, 0.8997, 0.9677, 0.8969, 0.9764, 0.4793, 0.9764, 0.4811, 0.5248, 0.8951, 0.5248, 0.8997, 0.5385, 0.4765, 0.5385, 0.4922, 0.5174, 0.884, 0.5174, 0.8951, 0.5248, 0.4811, 0.5248, 0.03111, 0.984, 0.01224, 0.9751, 0.01224, 0.9751, 0.03111, 0.984, 0.4882, 0.5311, 0.4882, 0.9663, 0.4882, 0.9663, 0.4882, 0.5311, 0.485, 0.9751, 0.4661, 0.984, 0.4661, 0.984, 0.485, 0.9751, 0.00901, 0.5311, 0.01427, 0.5172, 0.01427, 0.5172, 0.00901, 0.5311, 0.4661, 0.984, 0.03111, 0.984, 0.03111, 0.984, 0.4661, 0.984, 0.00901, 0.9663, 0.00901, 0.5311, 0.00901, 0.5311, 0.00901, 0.9663, 0.01427, 0.5172, 0.02675, 0.5096, 0.02675, 0.5096, 0.01427, 0.5172, 0.4882, 0.9663, 0.485, 0.9751, 0.485, 0.9751, 0.4882, 0.9663, 0.4704, 0.5096, 0.4829, 0.5172, 0.4829, 0.5172, 0.4704, 0.5096, 0.01224, 0.9751, 0.00901, 0.9663, 0.00901, 0.9663, 0.01224, 0.9751, 0.4829, 0.5172, 0.4882, 0.5311, 0.4882, 0.5311, 0.4829, 0.5172, 0.02675, 0.5096, 0.4704, 0.5096, 0.4704, 0.5096, 0.02675, 0.5096])
me_plane_018.materials.append(mat_material_008)
me_plane_018.materials.append(mat_material_011)
me_plane_018.use_remesh_preserve_volume = False
me_plane_018.use_remesh_preserve_attributes = False
me_plane_018.use_mirror_vertex_groups = False
me_plane_018.update()
me_plane_017 = bpy.data.meshes.new('Plane.017')
me_plane_017.from_pydata([(-0.9259, -1.538, -0.03942), (0.9259, -1.538, -0.03942), (-0.9077, 1.477, -0.03942), (0.9077, 1.477, -0.03942), (-1.0, 1.365, -0.03942), (1.0, 1.365, -0.03942), (0.9865, 1.421, -0.03942), (-0.9865, 1.421, -0.03942), (-1.0, -1.402, -0.03942), (1.0, -1.402, -0.03942), (-0.9781, -1.49, -0.03942), (0.9781, -1.49, -0.03942), (-0.9259, -1.538, -0.03062), (0.9259, -1.538, -0.03062), (-0.9077, 1.477, -0.03062), (0.9077, 1.477, -0.03062), (-1.0, 1.365, -0.03062), (1.0, 1.365, -0.03062), (0.9865, 1.421, -0.03062), (-0.9865, 1.421, -0.03062), (-1.0, -1.402, -0.03062), (1.0, -1.402, -0.03062), (-0.9781, -1.49, -0.03062), (0.9781, -1.49, -0.03062)], [], [(7, 2, 3, 6), (8, 4, 5, 9), (4, 7, 6, 5), (10, 8, 9, 11), (0, 10, 11, 1), (19, 18, 15, 14), (20, 21, 17, 16), (16, 17, 18, 19), (22, 23, 21, 20), (12, 13, 23, 22), (2, 7, 19, 14), (9, 5, 17, 21), (6, 3, 15, 18), (8, 10, 22, 20), (3, 2, 14, 15), (4, 8, 20, 16), (10, 0, 12, 22), (5, 6, 18, 17), (1, 11, 23, 13), (7, 4, 16, 19), (11, 9, 21, 23), (0, 1, 13, 12)])
me_plane_017.polygons.foreach_set('material_index', [0, 0, 0, 0, 0, 1, 1, 1, 1, 1, 0, 0, 0, 0, 0, 0, 0, 0, 0, 0, 0, 0])
_uv = me_plane_017.uv_layers.new(name='UVMap')
_uv.uv.foreach_set('vector', [0.3176, 0.9611, 0.3324, 0.9787, 0.6737, 0.9787, 0.6886, 0.9611, 0.3151, 0.07649, 0.3151, 0.9435, 0.6911, 0.9435, 0.6911, 0.07649, 0.3151, 0.9435, 0.3176, 0.9611, 0.6886, 0.9611, 0.6911, 0.9435, 0.3192, 0.0488, 0.3151, 0.07649, 0.6911, 0.07649, 0.687, 0.0488, 0.329, 0.03373, 0.3192, 0.0488, 0.687, 0.0488, 0.6772, 0.03373, 0.01787, 0.4741, 0.4918, 0.4741, 0.4729, 0.4829, 0.03679, 0.4829, 0.01463, 0.03011, 0.495, 0.03011, 0.495, 0.4652, 0.01463, 0.4652, 0.01463, 0.4652, 0.495, 0.4652, 0.4918, 0.4741, 0.01787, 0.4741, 0.0199, 0.01622, 0.4898, 0.01622, 0.495, 0.03011, 0.01463, 0.03011, 0.03242, 0.008651, 0.4773, 0.008651, 0.4898, 0.01622, 0.0199, 0.01622, 0.03111, 0.984, 0.01224, 0.9751, 0.01224, 0.9751, 0.03111, 0.984, 0.4882, 0.5311, 0.4882, 0.9663, 0.4882, 0.9663, 0.4882, 0.5311, 0.485, 0.9751, 0.4661, 0.984, 0.4661, 0.984, 0.485, 0.9751, 0.00901, 0.5311, 0.01427, 0.5172, 0.01427, 0.5172, 0.00901, 0.5311, 0.4661, 0.984, 0.03111, 0.984, 0.03111, 0.984, 0.4661, 0.984, 0.00901, 0.9663, 0.00901, 0.5311, 0.00901, 0.5311, 0.00901, 0.9663, 0.01427, 0.5172, 0.02675, 0.5096, 0.02675, 0.5096, 0.01427, 0.5172, 0.4882, 0.9663, 0.485, 0.9751, 0.485, 0.9751, 0.4882, 0.9663, 0.4704, 0.5096, 0.4829, 0.5172, 0.4829, 0.5172, 0.4704, 0.5096, 0.01224, 0.9751, 0.00901, 0.9663, 0.00901, 0.9663, 0.01224, 0.9751, 0.4829, 0.5172, 0.4882, 0.5311, 0.4882, 0.5311, 0.4829, 0.5172, 0.02675, 0.5096, 0.4704, 0.5096, 0.4704, 0.5096, 0.02675, 0.5096])
me_plane_017.materials.append(mat_material_008)
me_plane_017.materials.append(mat_material_010)
me_plane_017.use_remesh_preserve_volume = False
me_plane_017.use_remesh_preserve_attributes = False
me_plane_017.use_mirror_vertex_groups = False
me_plane_017.update()
me_plane_016 = bpy.data.meshes.new('Plane.016')
me_plane_016.from_pydata([(-0.9259, -1.538, -0.03942), (0.9259, -1.538, -0.03942), (-0.9077, 1.477, -0.03942), (0.9077, 1.477, -0.03942), (-1.0, 1.365, -0.03942), (1.0, 1.365, -0.03942), (0.9865, 1.421, -0.03942), (-0.9865, 1.421, -0.03942), (-1.0, -1.402, -0.03942), (1.0, -1.402, -0.03942), (-0.9781, -1.49, -0.03942), (0.9781, -1.49, -0.03942), (-0.9259, -1.538, -0.03062), (0.9259, -1.538, -0.03062), (-0.9077, 1.477, -0.03062), (0.9077, 1.477, -0.03062), (-1.0, 1.365, -0.03062), (1.0, 1.365, -0.03062), (0.9865, 1.421, -0.03062), (-0.9865, 1.421, -0.03062), (-1.0, -1.402, -0.03062), (1.0, -1.402, -0.03062), (-0.9781, -1.49, -0.03062), (0.9781, -1.49, -0.03062)], [], [(7, 2, 3, 6), (8, 4, 5, 9), (4, 7, 6, 5), (10, 8, 9, 11), (0, 10, 11, 1), (19, 18, 15, 14), (20, 21, 17, 16), (16, 17, 18, 19), (22, 23, 21, 20), (12, 13, 23, 22), (2, 7, 19, 14), (9, 5, 17, 21), (6, 3, 15, 18), (8, 10, 22, 20), (3, 2, 14, 15), (4, 8, 20, 16), (10, 0, 12, 22), (5, 6, 18, 17), (1, 11, 23, 13), (7, 4, 16, 19), (11, 9, 21, 23), (0, 1, 13, 12)])
me_plane_016.polygons.foreach_set('material_index', [0, 0, 0, 0, 0, 1, 1, 1, 1, 1, 0, 0, 0, 0, 0, 0, 0, 0, 0, 0, 0, 0])
_uv = me_plane_016.uv_layers.new(name='UVMap')
_uv.uv.foreach_set('vector', [0.3176, 0.9611, 0.3324, 0.9787, 0.6737, 0.9787, 0.6886, 0.9611, 0.3151, 0.07649, 0.3151, 0.9435, 0.6911, 0.9435, 0.6911, 0.07649, 0.3151, 0.9435, 0.3176, 0.9611, 0.6886, 0.9611, 0.6911, 0.9435, 0.3192, 0.0488, 0.3151, 0.07649, 0.6911, 0.07649, 0.687, 0.0488, 0.329, 0.03373, 0.3192, 0.0488, 0.687, 0.0488, 0.6772, 0.03373, 0.5172, 0.4741, 0.9912, 0.4741, 0.9722, 0.4829, 0.5361, 0.4829, 0.514, 0.03011, 0.9944, 0.03011, 0.9944, 0.4652, 0.514, 0.4652, 0.514, 0.4652, 0.9944, 0.4652, 0.9912, 0.4741, 0.5172, 0.4741, 0.5193, 0.01622, 0.9891, 0.01622, 0.9944, 0.03011, 0.514, 0.03011, 0.5318, 0.008651, 0.9766, 0.008651, 0.9891, 0.01622, 0.5193, 0.01622, 0.03111, 0.984, 0.01224, 0.9751, 0.01224, 0.9751, 0.03111, 0.984, 0.4882, 0.5311, 0.4882, 0.9663, 0.4882, 0.9663, 0.4882, 0.5311, 0.485, 0.9751, 0.4661, 0.984, 0.4661, 0.984, 0.485, 0.9751, 0.00901, 0.5311, 0.01427, 0.5172, 0.01427, 0.5172, 0.00901, 0.5311, 0.4661, 0.984, 0.03111, 0.984, 0.03111, 0.984, 0.4661, 0.984, 0.00901, 0.9663, 0.00901, 0.5311, 0.00901, 0.5311, 0.00901, 0.9663, 0.01427, 0.5172, 0.02675, 0.5096, 0.02675, 0.5096, 0.01427, 0.5172, 0.4882, 0.9663, 0.485, 0.9751, 0.485, 0.9751, 0.4882, 0.9663, 0.4704, 0.5096, 0.4829, 0.5172, 0.4829, 0.5172, 0.4704, 0.5096, 0.01224, 0.9751, 0.00901, 0.9663, 0.00901, 0.9663, 0.01224, 0.9751, 0.4829, 0.5172, 0.4882, 0.5311, 0.4882, 0.5311, 0.4829, 0.5172, 0.02675, 0.5096, 0.4704, 0.5096, 0.4704, 0.5096, 0.02675, 0.5096])
me_plane_016.materials.append(mat_material_008)
me_plane_016.materials.append(mat_material_010)
me_plane_016.use_remesh_preserve_volume = False
me_plane_016.use_remesh_preserve_attributes = False
me_plane_016.use_mirror_vertex_groups = False
me_plane_016.update()
me_plane_015 = bpy.data.meshes.new('Plane.015')
me_plane_015.from_pydata([(-0.9259, -1.538, -0.03942), (0.9259, -1.538, -0.03942), (-0.9077, 1.477, -0.03942), (0.9077, 1.477, -0.03942), (-1.0, 1.365, -0.03942), (1.0, 1.365, -0.03942), (0.9865, 1.421, -0.03942), (-0.9865, 1.421, -0.03942), (-1.0, -1.402, -0.03942), (1.0, -1.402, -0.03942), (-0.9781, -1.49, -0.03942), (0.9781, -1.49, -0.03942), (-0.9259, -1.538, -0.03062), (0.9259, -1.538, -0.03062), (-0.9077, 1.477, -0.03062), (0.9077, 1.477, -0.03062), (-1.0, 1.365, -0.03062), (1.0, 1.365, -0.03062), (0.9865, 1.421, -0.03062), (-0.9865, 1.421, -0.03062), (-1.0, -1.402, -0.03062), (1.0, -1.402, -0.03062), (-0.9781, -1.49, -0.03062), (0.9781, -1.49, -0.03062)], [], [(7, 2, 3, 6), (8, 4, 5, 9), (4, 7, 6, 5), (10, 8, 9, 11), (0, 10, 11, 1), (19, 18, 15, 14), (20, 21, 17, 16), (16, 17, 18, 19), (22, 23, 21, 20), (12, 13, 23, 22), (2, 7, 19, 14), (9, 5, 17, 21), (6, 3, 15, 18), (8, 10, 22, 20), (3, 2, 14, 15), (4, 8, 20, 16), (10, 0, 12, 22), (5, 6, 18, 17), (1, 11, 23, 13), (7, 4, 16, 19), (11, 9, 21, 23), (0, 1, 13, 12)])
me_plane_015.polygons.foreach_set('material_index', [0, 0, 0, 0, 0, 1, 1, 1, 1, 1, 0, 0, 0, 0, 0, 0, 0, 0, 0, 0, 0, 0])
_uv = me_plane_015.uv_layers.new(name='UVMap')
_uv.uv.foreach_set('vector', [0.3176, 0.9611, 0.3324, 0.9787, 0.6737, 0.9787, 0.6886, 0.9611, 0.3151, 0.07649, 0.3151, 0.9435, 0.6911, 0.9435, 0.6911, 0.07649, 0.3151, 0.9435, 0.3176, 0.9611, 0.6886, 0.9611, 0.6911, 0.9435, 0.3192, 0.0488, 0.3151, 0.07649, 0.6911, 0.07649, 0.687, 0.0488, 0.329, 0.03373, 0.3192, 0.0488, 0.687, 0.0488, 0.6772, 0.03373, 0.513, 0.9745, 0.987, 0.9745, 0.9681, 0.9833, 0.532, 0.9833, 0.5098, 0.5306, 0.9902, 0.5306, 0.9902, 0.9657, 0.5098, 0.9657, 0.5098, 0.9657, 0.9902, 0.9657, 0.987, 0.9745, 0.513, 0.9745, 0.5151, 0.5167, 0.9849, 0.5167, 0.9902, 0.5306, 0.5098, 0.5306, 0.5276, 0.5091, 0.9724, 0.5091, 0.9849, 0.5167, 0.5151, 0.5167, 0.03111, 0.984, 0.01224, 0.9751, 0.01224, 0.9751, 0.03111, 0.984, 0.4882, 0.5311, 0.4882, 0.9663, 0.4882, 0.9663, 0.4882, 0.5311, 0.485, 0.9751, 0.4661, 0.984, 0.4661, 0.984, 0.485, 0.9751, 0.00901, 0.5311, 0.01427, 0.5172, 0.01427, 0.5172, 0.00901, 0.5311, 0.4661, 0.984, 0.03111, 0.984, 0.03111, 0.984, 0.4661, 0.984, 0.00901, 0.9663, 0.00901, 0.5311, 0.00901, 0.5311, 0.00901, 0.9663, 0.01427, 0.5172, 0.02675, 0.5096, 0.02675, 0.5096, 0.01427, 0.5172, 0.4882, 0.9663, 0.485, 0.9751, 0.485, 0.9751, 0.4882, 0.9663, 0.4704, 0.5096, 0.4829, 0.5172, 0.4829, 0.5172, 0.4704, 0.5096, 0.01224, 0.9751, 0.00901, 0.9663, 0.00901, 0.9663, 0.01224, 0.9751, 0.4829, 0.5172, 0.4882, 0.5311, 0.4882, 0.5311, 0.4829, 0.5172, 0.02675, 0.5096, 0.4704, 0.5096, 0.4704, 0.5096, 0.02675, 0.5096])
me_plane_015.materials.append(mat_material_008)
me_plane_015.materials.append(mat_material_010)
me_plane_015.use_remesh_preserve_volume = False
me_plane_015.use_remesh_preserve_attributes = False
me_plane_015.use_mirror_vertex_groups = False
me_plane_015.update()
me_plane_014 = bpy.data.meshes.new('Plane.014')
me_plane_014.from_pydata([(-0.9259, -1.538, -0.03942), (0.9259, -1.538, -0.03942), (-0.9077, 1.477, -0.03942), (0.9077, 1.477, -0.03942), (-1.0, 1.365, -0.03942), (1.0, 1.365, -0.03942), (0.9865, 1.421, -0.03942), (-0.9865, 1.421, -0.03942), (-1.0, -1.402, -0.03942), (1.0, -1.402, -0.03942), (-0.9781, -1.49, -0.03942), (0.9781, -1.49, -0.03942), (-0.9259, -1.538, -0.03062), (0.9259, -1.538, -0.03062), (-0.9077, 1.477, -0.03062), (0.9077, 1.477, -0.03062), (-1.0, 1.365, -0.03062), (1.0, 1.365, -0.03062), (0.9865, 1.421, -0.03062), (-0.9865, 1.421, -0.03062), (-1.0, -1.402, -0.03062), (1.0, -1.402, -0.03062), (-0.9781, -1.49, -0.03062), (0.9781, -1.49, -0.03062)], [], [(7, 2, 3, 6), (8, 4, 5, 9), (4, 7, 6, 5), (10, 8, 9, 11), (0, 10, 11, 1), (19, 18, 15, 14), (20, 21, 17, 16), (16, 17, 18, 19), (22, 23, 21, 20), (12, 13, 23, 22), (2, 7, 19, 14), (9, 5, 17, 21), (6, 3, 15, 18), (8, 10, 22, 20), (3, 2, 14, 15), (4, 8, 20, 16), (10, 0, 12, 22), (5, 6, 18, 17), (1, 11, 23, 13), (7, 4, 16, 19), (11, 9, 21, 23), (0, 1, 13, 12)])
me_plane_014.polygons.foreach_set('material_index', [0, 0, 0, 0, 0, 1, 1, 1, 1, 1, 0, 0, 0, 0, 0, 0, 0, 0, 0, 0, 0, 0])
_uv = me_plane_014.uv_layers.new(name='UVMap')
_uv.uv.foreach_set('vector', [0.3176, 0.9611, 0.3324, 0.9787, 0.6737, 0.9787, 0.6886, 0.9611, 0.3151, 0.07649, 0.3151, 0.9435, 0.6911, 0.9435, 0.6911, 0.07649, 0.3151, 0.9435, 0.3176, 0.9611, 0.6886, 0.9611, 0.6911, 0.9435, 0.3192, 0.0488, 0.3151, 0.07649, 0.6911, 0.07649, 0.687, 0.0488, 0.329, 0.03373, 0.3192, 0.0488, 0.687, 0.0488, 0.6772, 0.03373, 0.01636, 0.9745, 0.4903, 0.9745, 0.4714, 0.9833, 0.03528, 0.9833, 0.01312, 0.5306, 0.4935, 0.5306, 0.4935, 0.9657, 0.01312, 0.9657, 0.01312, 0.9657, 0.4935, 0.9657, 0.4903, 0.9745, 0.01636, 0.9745, 0.01839, 0.5167, 0.4883, 0.5167, 0.4935, 0.5306, 0.01312, 0.5306, 0.03091, 0.5091, 0.4757, 0.5091, 0.4883, 0.5167, 0.01839, 0.5167, 0.03111, 0.984, 0.01224, 0.9751, 0.01224, 0.9751, 0.03111, 0.984, 0.4882, 0.5311, 0.4882, 0.9663, 0.4882, 0.9663, 0.4882, 0.5311, 0.485, 0.9751, 0.4661, 0.984, 0.4661, 0.984, 0.485, 0.9751, 0.00901, 0.5311, 0.01427, 0.5172, 0.01427, 0.5172, 0.00901, 0.5311, 0.4661, 0.984, 0.03111, 0.984, 0.03111, 0.984, 0.4661, 0.984, 0.00901, 0.9663, 0.00901, 0.5311, 0.00901, 0.5311, 0.00901, 0.9663, 0.01427, 0.5172, 0.02675, 0.5096, 0.02675, 0.5096, 0.01427, 0.5172, 0.4882, 0.9663, 0.485, 0.9751, 0.485, 0.9751, 0.4882, 0.9663, 0.4704, 0.5096, 0.4829, 0.5172, 0.4829, 0.5172, 0.4704, 0.5096, 0.01224, 0.9751, 0.00901, 0.9663, 0.00901, 0.9663, 0.01224, 0.9751, 0.4829, 0.5172, 0.4882, 0.5311, 0.4882, 0.5311, 0.4829, 0.5172, 0.02675, 0.5096, 0.4704, 0.5096, 0.4704, 0.5096, 0.02675, 0.5096])
me_plane_014.materials.append(mat_material_008)
me_plane_014.materials.append(mat_material_010)
me_plane_014.use_remesh_preserve_volume = False
me_plane_014.use_remesh_preserve_attributes = False
me_plane_014.use_mirror_vertex_groups = False
me_plane_014.update()
me_plane_013 = bpy.data.meshes.new('Plane.013')
me_plane_013.from_pydata([(-0.9259, -1.538, -0.03942), (0.9259, -1.538, -0.03942), (-0.9077, 1.477, -0.03942), (0.9077, 1.477, -0.03942), (-1.0, 1.365, -0.03942), (1.0, 1.365, -0.03942), (0.9865, 1.421, -0.03942), (-0.9865, 1.421, -0.03942), (-1.0, -1.402, -0.03942), (1.0, -1.402, -0.03942), (-0.9781, -1.49, -0.03942), (0.9781, -1.49, -0.03942), (-0.9259, -1.538, -0.03062), (0.9259, -1.538, -0.03062), (-0.9077, 1.477, -0.03062), (0.9077, 1.477, -0.03062), (-1.0, 1.365, -0.03062), (1.0, 1.365, -0.03062), (0.9865, 1.421, -0.03062), (-0.9865, 1.421, -0.03062), (-1.0, -1.402, -0.03062), (1.0, -1.402, -0.03062), (-0.9781, -1.49, -0.03062), (0.9781, -1.49, -0.03062)], [], [(7, 2, 3, 6), (8, 4, 5, 9), (4, 7, 6, 5), (10, 8, 9, 11), (0, 10, 11, 1), (19, 18, 15, 14), (20, 21, 17, 16), (16, 17, 18, 19), (22, 23, 21, 20), (12, 13, 23, 22), (2, 7, 19, 14), (9, 5, 17, 21), (6, 3, 15, 18), (8, 10, 22, 20), (3, 2, 14, 15), (4, 8, 20, 16), (10, 0, 12, 22), (5, 6, 18, 17), (1, 11, 23, 13), (7, 4, 16, 19), (11, 9, 21, 23), (0, 1, 13, 12)])
me_plane_013.polygons.foreach_set('material_index', [0, 0, 0, 0, 0, 1, 1, 1, 1, 1, 0, 0, 0, 0, 0, 0, 0, 0, 0, 0, 0, 0])
_uv = me_plane_013.uv_layers.new(name='UVMap')
_uv.uv.foreach_set('vector', [0.3176, 0.9611, 0.3324, 0.9787, 0.6737, 0.9787, 0.6886, 0.9611, 0.3151, 0.07649, 0.3151, 0.9435, 0.6911, 0.9435, 0.6911, 0.07649, 0.3151, 0.9435, 0.3176, 0.9611, 0.6886, 0.9611, 0.6911, 0.9435, 0.3192, 0.0488, 0.3151, 0.07649, 0.6911, 0.07649, 0.687, 0.0488, 0.329, 0.03373, 0.3192, 0.0488, 0.687, 0.0488, 0.6772, 0.03373, 0.03412, 0.9764, 0.4516, 0.9764, 0.435, 0.9851, 0.05079, 0.9851, 0.03127, 0.5385, 0.4545, 0.5385, 0.4545, 0.9677, 0.03127, 0.9677, 0.03127, 0.9677, 0.4545, 0.9677, 0.4516, 0.9764, 0.03412, 0.9764, 0.03591, 0.5248, 0.4499, 0.5248, 0.4545, 0.5385, 0.03127, 0.5385, 0.04694, 0.5174, 0.4388, 0.5174, 0.4499, 0.5248, 0.03591, 0.5248, 0.03111, 0.984, 0.01224, 0.9751, 0.01224, 0.9751, 0.03111, 0.984, 0.4882, 0.5311, 0.4882, 0.9663, 0.4882, 0.9663, 0.4882, 0.5311, 0.485, 0.9751, 0.4661, 0.984, 0.4661, 0.984, 0.485, 0.9751, 0.00901, 0.5311, 0.01427, 0.5172, 0.01427, 0.5172, 0.00901, 0.5311, 0.4661, 0.984, 0.03111, 0.984, 0.03111, 0.984, 0.4661, 0.984, 0.00901, 0.9663, 0.00901, 0.5311, 0.00901, 0.5311, 0.00901, 0.9663, 0.01427, 0.5172, 0.02675, 0.5096, 0.02675, 0.5096, 0.01427, 0.5172, 0.4882, 0.9663, 0.485, 0.9751, 0.485, 0.9751, 0.4882, 0.9663, 0.4704, 0.5096, 0.4829, 0.5172, 0.4829, 0.5172, 0.4704, 0.5096, 0.01224, 0.9751, 0.00901, 0.9663, 0.00901, 0.9663, 0.01224, 0.9751, 0.4829, 0.5172, 0.4882, 0.5311, 0.4882, 0.5311, 0.4829, 0.5172, 0.02675, 0.5096, 0.4704, 0.5096, 0.4704, 0.5096, 0.02675, 0.5096])
me_plane_013.materials.append(mat_material_008)
me_plane_013.materials.append(mat_material_011)
me_plane_013.use_remesh_preserve_volume = False
me_plane_013.use_remesh_preserve_attributes = False
me_plane_013.use_mirror_vertex_groups = False
me_plane_013.update()
me_plane_012 = bpy.data.meshes.new('Plane.012')
me_plane_012.from_pydata([(-0.9259, -1.538, -0.03942), (0.9259, -1.538, -0.03942), (-0.9077, 1.477, -0.03942), (0.9077, 1.477, -0.03942), (-1.0, 1.365, -0.03942), (1.0, 1.365, -0.03942), (0.9865, 1.421, -0.03942), (-0.9865, 1.421, -0.03942), (-1.0, -1.402, -0.03942), (1.0, -1.402, -0.03942), (-0.9781, -1.49, -0.03942), (0.9781, -1.49, -0.03942), (-0.9259, -1.538, -0.03062), (0.9259, -1.538, -0.03062), (-0.9077, 1.477, -0.03062), (0.9077, 1.477, -0.03062), (-1.0, 1.365, -0.03062), (1.0, 1.365, -0.03062), (0.9865, 1.421, -0.03062), (-0.9865, 1.421, -0.03062), (-1.0, -1.402, -0.03062), (1.0, -1.402, -0.03062), (-0.9781, -1.49, -0.03062), (0.9781, -1.49, -0.03062)], [], [(7, 2, 3, 6), (8, 4, 5, 9), (4, 7, 6, 5), (10, 8, 9, 11), (0, 10, 11, 1), (19, 18, 15, 14), (20, 21, 17, 16), (16, 17, 18, 19), (22, 23, 21, 20), (12, 13, 23, 22), (2, 7, 19, 14), (9, 5, 17, 21), (6, 3, 15, 18), (8, 10, 22, 20), (3, 2, 14, 15), (4, 8, 20, 16), (10, 0, 12, 22), (5, 6, 18, 17), (1, 11, 23, 13), (7, 4, 16, 19), (11, 9, 21, 23), (0, 1, 13, 12)])
me_plane_012.polygons.foreach_set('material_index', [0, 0, 0, 0, 0, 1, 1, 1, 1, 1, 0, 0, 0, 0, 0, 0, 0, 0, 0, 0, 0, 0])
_uv = me_plane_012.uv_layers.new(name='UVMap')
_uv.uv.foreach_set('vector', [0.3176, 0.9611, 0.3324, 0.9787, 0.6737, 0.9787, 0.6886, 0.9611, 0.3151, 0.07649, 0.3151, 0.9435, 0.6911, 0.9435, 0.6911, 0.07649, 0.3151, 0.9435, 0.3176, 0.9611, 0.6886, 0.9611, 0.6911, 0.9435, 0.3192, 0.0488, 0.3151, 0.07649, 0.6911, 0.07649, 0.687, 0.0488, 0.329, 0.03373, 0.3192, 0.0488, 0.687, 0.0488, 0.6772, 0.03373, 0.03105, 0.4758, 0.4693, 0.4758, 0.4518, 0.4847, 0.04855, 0.4847, 0.02806, 0.02953, 0.4723, 0.02953, 0.4723, 0.467, 0.02806, 0.467, 0.02806, 0.467, 0.4723, 0.467, 0.4693, 0.4758, 0.03105, 0.4758, 0.03293, 0.01556, 0.4674, 0.01556, 0.4723, 0.02953, 0.02806, 0.02953, 0.04451, 0.00795, 0.4558, 0.00795, 0.4674, 0.01556, 0.03293, 0.01556, 0.03111, 0.984, 0.01224, 0.9751, 0.01224, 0.9751, 0.03111, 0.984, 0.4882, 0.5311, 0.4882, 0.9663, 0.4882, 0.9663, 0.4882, 0.5311, 0.485, 0.9751, 0.4661, 0.984, 0.4661, 0.984, 0.485, 0.9751, 0.00901, 0.5311, 0.01427, 0.5172, 0.01427, 0.5172, 0.00901, 0.5311, 0.4661, 0.984, 0.03111, 0.984, 0.03111, 0.984, 0.4661, 0.984, 0.00901, 0.9663, 0.00901, 0.5311, 0.00901, 0.5311, 0.00901, 0.9663, 0.01427, 0.5172, 0.02675, 0.5096, 0.02675, 0.5096, 0.01427, 0.5172, 0.4882, 0.9663, 0.485, 0.9751, 0.485, 0.9751, 0.4882, 0.9663, 0.4704, 0.5096, 0.4829, 0.5172, 0.4829, 0.5172, 0.4704, 0.5096, 0.01224, 0.9751, 0.00901, 0.9663, 0.00901, 0.9663, 0.01224, 0.9751, 0.4829, 0.5172, 0.4882, 0.5311, 0.4882, 0.5311, 0.4829, 0.5172, 0.02675, 0.5096, 0.4704, 0.5096, 0.4704, 0.5096, 0.02675, 0.5096])
me_plane_012.materials.append(mat_material_008)
me_plane_012.materials.append(mat_material_009)
me_plane_012.use_remesh_preserve_volume = False
me_plane_012.use_remesh_preserve_attributes = False
me_plane_012.use_mirror_vertex_groups = False
me_plane_012.update()
me_plane_011 = bpy.data.meshes.new('Plane.011')
me_plane_011.from_pydata([(-0.9259, -1.538, -0.03942), (0.9259, -1.538, -0.03942), (-0.9077, 1.477, -0.03942), (0.9077, 1.477, -0.03942), (-1.0, 1.365, -0.03942), (1.0, 1.365, -0.03942), (0.9865, 1.421, -0.03942), (-0.9865, 1.421, -0.03942), (-1.0, -1.402, -0.03942), (1.0, -1.402, -0.03942), (-0.9781, -1.49, -0.03942), (0.9781, -1.49, -0.03942), (-0.9259, -1.538, -0.03062), (0.9259, -1.538, -0.03062), (-0.9077, 1.477, -0.03062), (0.9077, 1.477, -0.03062), (-1.0, 1.365, -0.03062), (1.0, 1.365, -0.03062), (0.9865, 1.421, -0.03062), (-0.9865, 1.421, -0.03062), (-1.0, -1.402, -0.03062), (1.0, -1.402, -0.03062), (-0.9781, -1.49, -0.03062), (0.9781, -1.49, -0.03062)], [], [(7, 2, 3, 6), (8, 4, 5, 9), (4, 7, 6, 5), (10, 8, 9, 11), (0, 10, 11, 1), (19, 18, 15, 14), (20, 21, 17, 16), (16, 17, 18, 19), (22, 23, 21, 20), (12, 13, 23, 22), (2, 7, 19, 14), (9, 5, 17, 21), (6, 3, 15, 18), (8, 10, 22, 20), (3, 2, 14, 15), (4, 8, 20, 16), (10, 0, 12, 22), (5, 6, 18, 17), (1, 11, 23, 13), (7, 4, 16, 19), (11, 9, 21, 23), (0, 1, 13, 12)])
me_plane_011.polygons.foreach_set('material_index', [0, 0, 0, 0, 0, 1, 1, 1, 1, 1, 0, 0, 0, 0, 0, 0, 0, 0, 0, 0, 0, 0])
_uv = me_plane_011.uv_layers.new(name='UVMap')
_uv.uv.foreach_set('vector', [0.3176, 0.9611, 0.3324, 0.9787, 0.6737, 0.9787, 0.6886, 0.9611, 0.3151, 0.07649, 0.3151, 0.9435, 0.6911, 0.9435, 0.6911, 0.07649, 0.3151, 0.9435, 0.3176, 0.9611, 0.6886, 0.9611, 0.6911, 0.9435, 0.3192, 0.0488, 0.3151, 0.07649, 0.6911, 0.07649, 0.687, 0.0488, 0.329, 0.03373, 0.3192, 0.0488, 0.687, 0.0488, 0.6772, 0.03373, 0.4894, 0.4758, 0.9277, 0.4758, 0.9102, 0.4847, 0.5069, 0.4847, 0.4864, 0.02953, 0.9306, 0.02953, 0.9306, 0.467, 0.4864, 0.467, 0.4864, 0.467, 0.9306, 0.467, 0.9277, 0.4758, 0.4894, 0.4758, 0.4913, 0.01556, 0.9258, 0.01556, 0.9306, 0.02953, 0.4864, 0.02953, 0.5029, 0.00795, 0.9142, 0.00795, 0.9258, 0.01556, 0.4913, 0.01556, 0.03111, 0.984, 0.01224, 0.9751, 0.01224, 0.9751, 0.03111, 0.984, 0.4882, 0.5311, 0.4882, 0.9663, 0.4882, 0.9663, 0.4882, 0.5311, 0.485, 0.9751, 0.4661, 0.984, 0.4661, 0.984, 0.485, 0.9751, 0.00901, 0.5311, 0.01427, 0.5172, 0.01427, 0.5172, 0.00901, 0.5311, 0.4661, 0.984, 0.03111, 0.984, 0.03111, 0.984, 0.4661, 0.984, 0.00901, 0.9663, 0.00901, 0.5311, 0.00901, 0.5311, 0.00901, 0.9663, 0.01427, 0.5172, 0.02675, 0.5096, 0.02675, 0.5096, 0.01427, 0.5172, 0.4882, 0.9663, 0.485, 0.9751, 0.485, 0.9751, 0.4882, 0.9663, 0.4704, 0.5096, 0.4829, 0.5172, 0.4829, 0.5172, 0.4704, 0.5096, 0.01224, 0.9751, 0.00901, 0.9663, 0.00901, 0.9663, 0.01224, 0.9751, 0.4829, 0.5172, 0.4882, 0.5311, 0.4882, 0.5311, 0.4829, 0.5172, 0.02675, 0.5096, 0.4704, 0.5096, 0.4704, 0.5096, 0.02675, 0.5096])
me_plane_011.materials.append(mat_material_008)
me_plane_011.materials.append(mat_material_009)
me_plane_011.use_remesh_preserve_volume = False
me_plane_011.use_remesh_preserve_attributes = False
me_plane_011.use_mirror_vertex_groups = False
me_plane_011.update()
me_plane_010 = bpy.data.meshes.new('Plane.010')
me_plane_010.from_pydata([(-0.9259, -1.538, -0.03942), (0.9259, -1.538, -0.03942), (-0.9077, 1.477, -0.03942), (0.9077, 1.477, -0.03942), (-1.0, 1.365, -0.03942), (1.0, 1.365, -0.03942), (0.9865, 1.421, -0.03942), (-0.9865, 1.421, -0.03942), (-1.0, -1.402, -0.03942), (1.0, -1.402, -0.03942), (-0.9781, -1.49, -0.03942), (0.9781, -1.49, -0.03942), (-0.9259, -1.538, -0.03062), (0.9259, -1.538, -0.03062), (-0.9077, 1.477, -0.03062), (0.9077, 1.477, -0.03062), (-1.0, 1.365, -0.03062), (1.0, 1.365, -0.03062), (0.9865, 1.421, -0.03062), (-0.9865, 1.421, -0.03062), (-1.0, -1.402, -0.03062), (1.0, -1.402, -0.03062), (-0.9781, -1.49, -0.03062), (0.9781, -1.49, -0.03062)], [], [(7, 2, 3, 6), (8, 4, 5, 9), (4, 7, 6, 5), (10, 8, 9, 11), (0, 10, 11, 1), (19, 18, 15, 14), (20, 21, 17, 16), (16, 17, 18, 19), (22, 23, 21, 20), (12, 13, 23, 22), (2, 7, 19, 14), (9, 5, 17, 21), (6, 3, 15, 18), (8, 10, 22, 20), (3, 2, 14, 15), (4, 8, 20, 16), (10, 0, 12, 22), (5, 6, 18, 17), (1, 11, 23, 13), (7, 4, 16, 19), (11, 9, 21, 23), (0, 1, 13, 12)])
me_plane_010.polygons.foreach_set('material_index', [0, 0, 0, 0, 0, 1, 1, 1, 1, 1, 0, 0, 0, 0, 0, 0, 0, 0, 0, 0, 0, 0])
_uv = me_plane_010.uv_layers.new(name='UVMap')
_uv.uv.foreach_set('vector', [0.3176, 0.9611, 0.3324, 0.9787, 0.6737, 0.9787, 0.6886, 0.9611, 0.3151, 0.07649, 0.3151, 0.9435, 0.6911, 0.9435, 0.6911, 0.07649, 0.3151, 0.9435, 0.3176, 0.9611, 0.6886, 0.9611, 0.6911, 0.9435, 0.3192, 0.0488, 0.3151, 0.07649, 0.6911, 0.07649, 0.687, 0.0488, 0.329, 0.03373, 0.3192, 0.0488, 0.687, 0.0488, 0.6772, 0.03373, 0.4894, 0.9841, 0.9277, 0.9841, 0.9102, 0.993, 0.5069, 0.993, 0.4864, 0.5378, 0.9306, 0.5378, 0.9306, 0.9752, 0.4864, 0.9752, 0.4864, 0.9752, 0.9306, 0.9752, 0.9277, 0.9841, 0.4894, 0.9841, 0.4913, 0.5238, 0.9258, 0.5238, 0.9306, 0.5378, 0.4864, 0.5378, 0.5029, 0.5162, 0.9142, 0.5162, 0.9258, 0.5238, 0.4913, 0.5238, 0.03111, 0.984, 0.01224, 0.9751, 0.01224, 0.9751, 0.03111, 0.984, 0.4882, 0.5311, 0.4882, 0.9663, 0.4882, 0.9663, 0.4882, 0.5311, 0.485, 0.9751, 0.4661, 0.984, 0.4661, 0.984, 0.485, 0.9751, 0.00901, 0.5311, 0.01427, 0.5172, 0.01427, 0.5172, 0.00901, 0.5311, 0.4661, 0.984, 0.03111, 0.984, 0.03111, 0.984, 0.4661, 0.984, 0.00901, 0.9663, 0.00901, 0.5311, 0.00901, 0.5311, 0.00901, 0.9663, 0.01427, 0.5172, 0.02675, 0.5096, 0.02675, 0.5096, 0.01427, 0.5172, 0.4882, 0.9663, 0.485, 0.9751, 0.485, 0.9751, 0.4882, 0.9663, 0.4704, 0.5096, 0.4829, 0.5172, 0.4829, 0.5172, 0.4704, 0.5096, 0.01224, 0.9751, 0.00901, 0.9663, 0.00901, 0.9663, 0.01224, 0.9751, 0.4829, 0.5172, 0.4882, 0.5311, 0.4882, 0.5311, 0.4829, 0.5172, 0.02675, 0.5096, 0.4704, 0.5096, 0.4704, 0.5096, 0.02675, 0.5096])
me_plane_010.materials.append(mat_material_008)
me_plane_010.materials.append(mat_material_009)
me_plane_010.use_remesh_preserve_volume = False
me_plane_010.use_remesh_preserve_attributes = False
me_plane_010.use_mirror_vertex_groups = False
me_plane_010.update()
me_plane_009 = bpy.data.meshes.new('Plane.009')
me_plane_009.from_pydata([(-0.9259, -1.538, -0.03942), (0.9259, -1.538, -0.03942), (-0.9077, 1.477, -0.03942), (0.9077, 1.477, -0.03942), (-1.0, 1.365, -0.03942), (1.0, 1.365, -0.03942), (0.9865, 1.421, -0.03942), (-0.9865, 1.421, -0.03942), (-1.0, -1.402, -0.03942), (1.0, -1.402, -0.03942), (-0.9781, -1.49, -0.03942), (0.9781, -1.49, -0.03942), (-0.9259, -1.538, -0.03062), (0.9259, -1.538, -0.03062), (-0.9077, 1.477, -0.03062), (0.9077, 1.477, -0.03062), (-1.0, 1.365, -0.03062), (1.0, 1.365, -0.03062), (0.9865, 1.421, -0.03062), (-0.9865, 1.421, -0.03062), (-1.0, -1.402, -0.03062), (1.0, -1.402, -0.03062), (-0.9781, -1.49, -0.03062), (0.9781, -1.49, -0.03062)], [], [(7, 2, 3, 6), (8, 4, 5, 9), (4, 7, 6, 5), (10, 8, 9, 11), (0, 10, 11, 1), (19, 18, 15, 14), (20, 21, 17, 16), (16, 17, 18, 19), (22, 23, 21, 20), (12, 13, 23, 22), (2, 7, 19, 14), (9, 5, 17, 21), (6, 3, 15, 18), (8, 10, 22, 20), (3, 2, 14, 15), (4, 8, 20, 16), (10, 0, 12, 22), (5, 6, 18, 17), (1, 11, 23, 13), (7, 4, 16, 19), (11, 9, 21, 23), (0, 1, 13, 12)])
me_plane_009.polygons.foreach_set('material_index', [0, 0, 0, 0, 0, 1, 1, 1, 1, 1, 0, 0, 0, 0, 0, 0, 0, 0, 0, 0, 0, 0])
_uv = me_plane_009.uv_layers.new(name='UVMap')
_uv.uv.foreach_set('vector', [0.3176, 0.9611, 0.3324, 0.9787, 0.6737, 0.9787, 0.6886, 0.9611, 0.3151, 0.07649, 0.3151, 0.9435, 0.6911, 0.9435, 0.6911, 0.07649, 0.3151, 0.9435, 0.3176, 0.9611, 0.6886, 0.9611, 0.6911, 0.9435, 0.3192, 0.0488, 0.3151, 0.07649, 0.6911, 0.07649, 0.687, 0.0488, 0.329, 0.03373, 0.3192, 0.0488, 0.687, 0.0488, 0.6772, 0.03373, 0.02966, 0.9841, 0.4679, 0.9841, 0.4504, 0.993, 0.04716, 0.993, 0.02667, 0.5378, 0.4709, 0.5378, 0.4709, 0.9752, 0.02667, 0.9752, 0.02667, 0.9752, 0.4709, 0.9752, 0.4679, 0.9841, 0.02966, 0.9841, 0.03154, 0.5238, 0.466, 0.5238, 0.4709, 0.5378, 0.02667, 0.5378, 0.04312, 0.5162, 0.4544, 0.5162, 0.466, 0.5238, 0.03154, 0.5238, 0.03111, 0.984, 0.01224, 0.9751, 0.01224, 0.9751, 0.03111, 0.984, 0.4882, 0.5311, 0.4882, 0.9663, 0.4882, 0.9663, 0.4882, 0.5311, 0.485, 0.9751, 0.4661, 0.984, 0.4661, 0.984, 0.485, 0.9751, 0.00901, 0.5311, 0.01427, 0.5172, 0.01427, 0.5172, 0.00901, 0.5311, 0.4661, 0.984, 0.03111, 0.984, 0.03111, 0.984, 0.4661, 0.984, 0.00901, 0.9663, 0.00901, 0.5311, 0.00901, 0.5311, 0.00901, 0.9663, 0.01427, 0.5172, 0.02675, 0.5096, 0.02675, 0.5096, 0.01427, 0.5172, 0.4882, 0.9663, 0.485, 0.9751, 0.485, 0.9751, 0.4882, 0.9663, 0.4704, 0.5096, 0.4829, 0.5172, 0.4829, 0.5172, 0.4704, 0.5096, 0.01224, 0.9751, 0.00901, 0.9663, 0.00901, 0.9663, 0.01224, 0.9751, 0.4829, 0.5172, 0.4882, 0.5311, 0.4882, 0.5311, 0.4829, 0.5172, 0.02675, 0.5096, 0.4704, 0.5096, 0.4704, 0.5096, 0.02675, 0.5096])
me_plane_009.materials.append(mat_material_008)
me_plane_009.materials.append(mat_material_009)
me_plane_009.use_remesh_preserve_volume = False
me_plane_009.use_remesh_preserve_attributes = False
me_plane_009.use_mirror_vertex_groups = False
me_plane_009.update()
me_plane_005 = bpy.data.meshes.new('Plane.005')
me_plane_005.from_pydata([(-0.9259, -1.538, -0.03942), (0.9259, -1.538, -0.03942), (-0.9077, 1.477, -0.03942), (0.9077, 1.477, -0.03942), (-1.0, 1.365, -0.03942), (1.0, 1.365, -0.03942), (0.9865, 1.421, -0.03942), (-0.9865, 1.421, -0.03942), (-1.0, -1.402, -0.03942), (1.0, -1.402, -0.03942), (-0.9781, -1.49, -0.03942), (0.9781, -1.49, -0.03942), (-0.9259, -1.538, -0.03062), (0.9259, -1.538, -0.03062), (-0.9077, 1.477, -0.03062), (0.9077, 1.477, -0.03062), (-1.0, 1.365, -0.03062), (1.0, 1.365, -0.03062), (0.9865, 1.421, -0.03062), (-0.9865, 1.421, -0.03062), (-1.0, -1.402, -0.03062), (1.0, -1.402, -0.03062), (-0.9781, -1.49, -0.03062), (0.9781, -1.49, -0.03062)], [], [(7, 2, 3, 6), (8, 4, 5, 9), (4, 7, 6, 5), (10, 8, 9, 11), (0, 10, 11, 1), (19, 18, 15, 14), (20, 21, 17, 16), (16, 17, 18, 19), (22, 23, 21, 20), (12, 13, 23, 22), (2, 7, 19, 14), (9, 5, 17, 21), (6, 3, 15, 18), (8, 10, 22, 20), (3, 2, 14, 15), (4, 8, 20, 16), (10, 0, 12, 22), (5, 6, 18, 17), (1, 11, 23, 13), (7, 4, 16, 19), (11, 9, 21, 23), (0, 1, 13, 12)])
me_plane_005.polygons.foreach_set('material_index', [1, 1, 1, 1, 1, 0, 0, 0, 0, 0, 0, 0, 0, 0, 0, 0, 0, 0, 0, 0, 0, 0])
_uv = me_plane_005.uv_layers.new(name='UVMap')
_uv.uv.foreach_set('vector', [0.3176, 0.9611, 0.3324, 0.9787, 0.6737, 0.9787, 0.6886, 0.9611, 0.3151, 0.07649, 0.3151, 0.9435, 0.6911, 0.9435, 0.6911, 0.07649, 0.3151, 0.9435, 0.3176, 0.9611, 0.6886, 0.9611, 0.6911, 0.9435, 0.3192, 0.0488, 0.3151, 0.07649, 0.6911, 0.07649, 0.687, 0.0488, 0.329, 0.03373, 0.3192, 0.0488, 0.687, 0.0488, 0.6772, 0.03373, 0.01343, 0.4735, 0.4861, 0.4735, 0.4673, 0.4824, 0.0323, 0.4824, 0.0102, 0.02946, 0.4894, 0.02946, 0.4894, 0.4647, 0.0102, 0.4647, 0.0102, 0.4647, 0.4894, 0.4647, 0.4861, 0.4735, 0.01343, 0.4735, 0.01546, 0.01556, 0.4841, 0.01556, 0.4894, 0.02946, 0.0102, 0.02946, 0.02794, 0.007997, 0.4716, 0.007997, 0.4841, 0.01556, 0.01546, 0.01556, 0.03111, 0.984, 0.01224, 0.9751, 0.01224, 0.9751, 0.03111, 0.984, 0.4882, 0.5311, 0.4882, 0.9663, 0.4882, 0.9663, 0.4882, 0.5311, 0.485, 0.9751, 0.4661, 0.984, 0.4661, 0.984, 0.485, 0.9751, 0.00901, 0.5311, 0.01427, 0.5172, 0.01427, 0.5172, 0.00901, 0.5311, 0.4661, 0.984, 0.03111, 0.984, 0.03111, 0.984, 0.4661, 0.984, 0.00901, 0.9663, 0.00901, 0.5311, 0.00901, 0.5311, 0.00901, 0.9663, 0.01427, 0.5172, 0.02675, 0.5096, 0.02675, 0.5096, 0.01427, 0.5172, 0.4882, 0.9663, 0.485, 0.9751, 0.485, 0.9751, 0.4882, 0.9663, 0.4704, 0.5096, 0.4829, 0.5172, 0.4829, 0.5172, 0.4704, 0.5096, 0.01224, 0.9751, 0.00901, 0.9663, 0.00901, 0.9663, 0.01224, 0.9751, 0.4829, 0.5172, 0.4882, 0.5311, 0.4882, 0.5311, 0.4829, 0.5172, 0.02675, 0.5096, 0.4704, 0.5096, 0.4704, 0.5096, 0.02675, 0.5096])
me_plane_005.materials.append(mat_material_007)
me_plane_005.materials.append(mat_material_008)
me_plane_005.use_remesh_preserve_volume = False
me_plane_005.use_remesh_preserve_attributes = False
me_plane_005.use_mirror_vertex_groups = False
me_plane_005.update()
me_plane_004 = bpy.data.meshes.new('Plane.004')
me_plane_004.from_pydata([(-0.9259, -1.538, -0.03942), (0.9259, -1.538, -0.03942), (-0.9077, 1.477, -0.03942), (0.9077, 1.477, -0.03942), (-1.0, 1.365, -0.03942), (1.0, 1.365, -0.03942), (0.9865, 1.421, -0.03942), (-0.9865, 1.421, -0.03942), (-1.0, -1.402, -0.03942), (1.0, -1.402, -0.03942), (-0.9781, -1.49, -0.03942), (0.9781, -1.49, -0.03942), (-0.9259, -1.538, -0.03062), (0.9259, -1.538, -0.03062), (-0.9077, 1.477, -0.03062), (0.9077, 1.477, -0.03062), (-1.0, 1.365, -0.03062), (1.0, 1.365, -0.03062), (0.9865, 1.421, -0.03062), (-0.9865, 1.421, -0.03062), (-1.0, -1.402, -0.03062), (1.0, -1.402, -0.03062), (-0.9781, -1.49, -0.03062), (0.9781, -1.49, -0.03062)], [], [(7, 2, 3, 6), (8, 4, 5, 9), (4, 7, 6, 5), (10, 8, 9, 11), (0, 10, 11, 1), (19, 18, 15, 14), (20, 21, 17, 16), (16, 17, 18, 19), (22, 23, 21, 20), (12, 13, 23, 22), (2, 7, 19, 14), (9, 5, 17, 21), (6, 3, 15, 18), (8, 10, 22, 20), (3, 2, 14, 15), (4, 8, 20, 16), (10, 0, 12, 22), (5, 6, 18, 17), (1, 11, 23, 13), (7, 4, 16, 19), (11, 9, 21, 23), (0, 1, 13, 12)])
me_plane_004.polygons.foreach_set('material_index', [1, 1, 1, 1, 1, 0, 0, 0, 0, 0, 0, 0, 0, 0, 0, 0, 0, 0, 0, 0, 0, 0])
_uv = me_plane_004.uv_layers.new(name='UVMap')
_uv.uv.foreach_set('vector', [0.3176, 0.9611, 0.3324, 0.9787, 0.6737, 0.9787, 0.6886, 0.9611, 0.3151, 0.07649, 0.3151, 0.9435, 0.6911, 0.9435, 0.6911, 0.07649, 0.3151, 0.9435, 0.3176, 0.9611, 0.6886, 0.9611, 0.6911, 0.9435, 0.3192, 0.0488, 0.3151, 0.07649, 0.6911, 0.07649, 0.687, 0.0488, 0.329, 0.03373, 0.3192, 0.0488, 0.687, 0.0488, 0.6772, 0.03373, 0.5145, 0.4735, 0.9872, 0.4735, 0.9684, 0.4824, 0.5334, 0.4824, 0.5113, 0.02946, 0.9905, 0.02946, 0.9905, 0.4647, 0.5113, 0.4647, 0.5113, 0.4647, 0.9905, 0.4647, 0.9872, 0.4735, 0.5145, 0.4735, 0.5165, 0.01556, 0.9852, 0.01556, 0.9905, 0.02946, 0.5113, 0.02946, 0.529, 0.007997, 0.9727, 0.007997, 0.9852, 0.01556, 0.5165, 0.01556, 0.03111, 0.984, 0.01224, 0.9751, 0.01224, 0.9751, 0.03111, 0.984, 0.4882, 0.5311, 0.4882, 0.9663, 0.4882, 0.9663, 0.4882, 0.5311, 0.485, 0.9751, 0.4661, 0.984, 0.4661, 0.984, 0.485, 0.9751, 0.00901, 0.5311, 0.01427, 0.5172, 0.01427, 0.5172, 0.00901, 0.5311, 0.4661, 0.984, 0.03111, 0.984, 0.03111, 0.984, 0.4661, 0.984, 0.00901, 0.9663, 0.00901, 0.5311, 0.00901, 0.5311, 0.00901, 0.9663, 0.01427, 0.5172, 0.02675, 0.5096, 0.02675, 0.5096, 0.01427, 0.5172, 0.4882, 0.9663, 0.485, 0.9751, 0.485, 0.9751, 0.4882, 0.9663, 0.4704, 0.5096, 0.4829, 0.5172, 0.4829, 0.5172, 0.4704, 0.5096, 0.01224, 0.9751, 0.00901, 0.9663, 0.00901, 0.9663, 0.01224, 0.9751, 0.4829, 0.5172, 0.4882, 0.5311, 0.4882, 0.5311, 0.4829, 0.5172, 0.02675, 0.5096, 0.4704, 0.5096, 0.4704, 0.5096, 0.02675, 0.5096])
me_plane_004.materials.append(mat_material_007)
me_plane_004.materials.append(mat_material_008)
me_plane_004.use_remesh_preserve_volume = False
me_plane_004.use_remesh_preserve_attributes = False
me_plane_004.use_mirror_vertex_groups = False
me_plane_004.update()
me_plane_003 = bpy.data.meshes.new('Plane.003')
me_plane_003.from_pydata([(-0.9259, -1.538, -0.03942), (0.9259, -1.538, -0.03942), (-0.9077, 1.477, -0.03942), (0.9077, 1.477, -0.03942), (-1.0, 1.365, -0.03942), (1.0, 1.365, -0.03942), (0.9865, 1.421, -0.03942), (-0.9865, 1.421, -0.03942), (-1.0, -1.402, -0.03942), (1.0, -1.402, -0.03942), (-0.9781, -1.49, -0.03942), (0.9781, -1.49, -0.03942), (-0.9259, -1.538, -0.03062), (0.9259, -1.538, -0.03062), (-0.9077, 1.477, -0.03062), (0.9077, 1.477, -0.03062), (-1.0, 1.365, -0.03062), (1.0, 1.365, -0.03062), (0.9865, 1.421, -0.03062), (-0.9865, 1.421, -0.03062), (-1.0, -1.402, -0.03062), (1.0, -1.402, -0.03062), (-0.9781, -1.49, -0.03062), (0.9781, -1.49, -0.03062)], [], [(7, 2, 3, 6), (8, 4, 5, 9), (4, 7, 6, 5), (10, 8, 9, 11), (0, 10, 11, 1), (19, 18, 15, 14), (20, 21, 17, 16), (16, 17, 18, 19), (22, 23, 21, 20), (12, 13, 23, 22), (2, 7, 19, 14), (9, 5, 17, 21), (6, 3, 15, 18), (8, 10, 22, 20), (3, 2, 14, 15), (4, 8, 20, 16), (10, 0, 12, 22), (5, 6, 18, 17), (1, 11, 23, 13), (7, 4, 16, 19), (11, 9, 21, 23), (0, 1, 13, 12)])
me_plane_003.polygons.foreach_set('material_index', [1, 1, 1, 1, 1, 0, 0, 0, 0, 0, 0, 0, 0, 0, 0, 0, 0, 0, 0, 0, 0, 0])
_uv = me_plane_003.uv_layers.new(name='UVMap')
_uv.uv.foreach_set('vector', [0.3176, 0.9611, 0.3324, 0.9787, 0.6737, 0.9787, 0.6886, 0.9611, 0.3151, 0.07649, 0.3151, 0.9435, 0.6911, 0.9435, 0.6911, 0.07649, 0.3151, 0.9435, 0.3176, 0.9611, 0.6886, 0.9611, 0.6911, 0.9435, 0.3192, 0.0488, 0.3151, 0.07649, 0.6911, 0.07649, 0.687, 0.0488, 0.329, 0.03373, 0.3192, 0.0488, 0.687, 0.0488, 0.6772, 0.03373, 0.509, 0.9751, 0.9818, 0.9751, 0.9629, 0.984, 0.5279, 0.984, 0.5058, 0.5311, 0.985, 0.5311, 0.985, 0.9663, 0.5058, 0.9663, 0.5058, 0.9663, 0.985, 0.9663, 0.9818, 0.9751, 0.509, 0.9751, 0.5111, 0.5172, 0.9797, 0.5172, 0.985, 0.5311, 0.5058, 0.5311, 0.5236, 0.5096, 0.9672, 0.5096, 0.9797, 0.5172, 0.5111, 0.5172, 0.03111, 0.984, 0.01224, 0.9751, 0.01224, 0.9751, 0.03111, 0.984, 0.4882, 0.5311, 0.4882, 0.9663, 0.4882, 0.9663, 0.4882, 0.5311, 0.485, 0.9751, 0.4661, 0.984, 0.4661, 0.984, 0.485, 0.9751, 0.00901, 0.5311, 0.01427, 0.5172, 0.01427, 0.5172, 0.00901, 0.5311, 0.4661, 0.984, 0.03111, 0.984, 0.03111, 0.984, 0.4661, 0.984, 0.00901, 0.9663, 0.00901, 0.5311, 0.00901, 0.5311, 0.00901, 0.9663, 0.01427, 0.5172, 0.02675, 0.5096, 0.02675, 0.5096, 0.01427, 0.5172, 0.4882, 0.9663, 0.485, 0.9751, 0.485, 0.9751, 0.4882, 0.9663, 0.4704, 0.5096, 0.4829, 0.5172, 0.4829, 0.5172, 0.4704, 0.5096, 0.01224, 0.9751, 0.00901, 0.9663, 0.00901, 0.9663, 0.01224, 0.9751, 0.4829, 0.5172, 0.4882, 0.5311, 0.4882, 0.5311, 0.4829, 0.5172, 0.02675, 0.5096, 0.4704, 0.5096, 0.4704, 0.5096, 0.02675, 0.5096])
me_plane_003.materials.append(mat_material_007)
me_plane_003.materials.append(mat_material_008)
me_plane_003.use_remesh_preserve_volume = False
me_plane_003.use_remesh_preserve_attributes = False
me_plane_003.use_mirror_vertex_groups = False
me_plane_003.update()
me_plane = bpy.data.meshes.new('Plane')
me_plane.from_pydata([(-0.9259, -1.538, -0.03942), (0.9259, -1.538, -0.03942), (-0.9077, 1.477, -0.03942), (0.9077, 1.477, -0.03942), (-1.0, 1.365, -0.03942), (1.0, 1.365, -0.03942), (0.9865, 1.421, -0.03942), (-0.9865, 1.421, -0.03942), (-1.0, -1.402, -0.03942), (1.0, -1.402, -0.03942), (-0.9781, -1.49, -0.03942), (0.9781, -1.49, -0.03942), (-0.9259, -1.538, -0.03062), (0.9259, -1.538, -0.03062), (-0.9077, 1.477, -0.03062), (0.9077, 1.477, -0.03062), (-1.0, 1.365, -0.03062), (1.0, 1.365, -0.03062), (0.9865, 1.421, -0.03062), (-0.9865, 1.421, -0.03062), (-1.0, -1.402, -0.03062), (1.0, -1.402, -0.03062), (-0.9781, -1.49, -0.03062), (0.9781, -1.49, -0.03062)], [], [(7, 2, 3, 6), (8, 4, 5, 9), (4, 7, 6, 5), (10, 8, 9, 11), (0, 10, 11, 1), (19, 18, 15, 14), (20, 21, 17, 16), (16, 17, 18, 19), (22, 23, 21, 20), (12, 13, 23, 22), (2, 7, 19, 14), (9, 5, 17, 21), (6, 3, 15, 18), (8, 10, 22, 20), (3, 2, 14, 15), (4, 8, 20, 16), (10, 0, 12, 22), (5, 6, 18, 17), (1, 11, 23, 13), (7, 4, 16, 19), (11, 9, 21, 23), (0, 1, 13, 12)])
me_plane.polygons.foreach_set('material_index', [1, 1, 1, 1, 1, 0, 0, 0, 0, 0, 0, 0, 0, 0, 0, 0, 0, 0, 0, 0, 0, 0])
_uv = me_plane.uv_layers.new(name='UVMap')
_uv.uv.foreach_set('vector', [0.3176, 0.9611, 0.3324, 0.9787, 0.6737, 0.9787, 0.6886, 0.9611, 0.3151, 0.07649, 0.3151, 0.9435, 0.6911, 0.9435, 0.6911, 0.07649, 0.3151, 0.9435, 0.3176, 0.9611, 0.6886, 0.9611, 0.6911, 0.9435, 0.3192, 0.0488, 0.3151, 0.07649, 0.6911, 0.07649, 0.687, 0.0488, 0.329, 0.03373, 0.3192, 0.0488, 0.687, 0.0488, 0.6772, 0.03373, 0.01224, 0.9751, 0.485, 0.9751, 0.4661, 0.984, 0.03111, 0.984, 0.00901, 0.5311, 0.4882, 0.5311, 0.4882, 0.9663, 0.00901, 0.9663, 0.00901, 0.9663, 0.4882, 0.9663, 0.485, 0.9751, 0.01224, 0.9751, 0.01427, 0.5172, 0.4829, 0.5172, 0.4882, 0.5311, 0.00901, 0.5311, 0.02675, 0.5096, 0.4704, 0.5096, 0.4829, 0.5172, 0.01427, 0.5172, 0.03111, 0.984, 0.01224, 0.9751, 0.01224, 0.9751, 0.03111, 0.984, 0.4882, 0.5311, 0.4882, 0.9663, 0.4882, 0.9663, 0.4882, 0.5311, 0.485, 0.9751, 0.4661, 0.984, 0.4661, 0.984, 0.485, 0.9751, 0.00901, 0.5311, 0.01427, 0.5172, 0.01427, 0.5172, 0.00901, 0.5311, 0.4661, 0.984, 0.03111, 0.984, 0.03111, 0.984, 0.4661, 0.984, 0.00901, 0.9663, 0.00901, 0.5311, 0.00901, 0.5311, 0.00901, 0.9663, 0.01427, 0.5172, 0.02675, 0.5096, 0.02675, 0.5096, 0.01427, 0.5172, 0.4882, 0.9663, 0.485, 0.9751, 0.485, 0.9751, 0.4882, 0.9663, 0.4704, 0.5096, 0.4829, 0.5172, 0.4829, 0.5172, 0.4704, 0.5096, 0.01224, 0.9751, 0.00901, 0.9663, 0.00901, 0.9663, 0.01224, 0.9751, 0.4829, 0.5172, 0.4882, 0.5311, 0.4882, 0.5311, 0.4829, 0.5172, 0.02675, 0.5096, 0.4704, 0.5096, 0.4704, 0.5096, 0.02675, 0.5096])
me_plane.materials.append(mat_material_007)
me_plane.materials.append(mat_material_008)
me_plane.use_remesh_preserve_volume = False
me_plane.use_remesh_preserve_attributes = False
me_plane.use_mirror_vertex_groups = False
me_plane.update()
me_plane_001 = bpy.data.meshes.new('Plane.001')
me_plane_001.from_pydata([(-1.0, -1.0, 0.0), (1.0, -1.0, 0.0), (-1.0, 1.0, 0.0), (1.0, 1.0, 0.0)], [], [(0, 1, 3, 2)])
me_plane_001.materials.append(mat_material_003)
me_plane_001.use_remesh_preserve_volume = False
me_plane_001.use_remesh_preserve_attributes = False
me_plane_001.use_mirror_vertex_groups = False
me_plane_001.update()

# ---- objects
ob_20 = bpy.data.objects.new('20', me_plane_025)
ob_18 = bpy.data.objects.new('18', me_plane_024)
ob_19 = bpy.data.objects.new('19', me_plane_023)
ob_17 = bpy.data.objects.new('17', me_plane_022)
ob_16 = bpy.data.objects.new('16', me_plane_021)
ob_14 = bpy.data.objects.new('14', me_plane_020)
ob_15 = bpy.data.objects.new('15', me_plane_019)
ob_13 = bpy.data.objects.new('13', me_plane_018)
ob_10 = bpy.data.objects.new('10', me_plane_017)
ob_11 = bpy.data.objects.new('11', me_plane_016)
ob_9 = bpy.data.objects.new('9', me_plane_015)
ob_8 = bpy.data.objects.new('8', me_plane_014)
ob_12 = bpy.data.objects.new('12', me_plane_013)
ob_6 = bpy.data.objects.new('6', me_plane_012)
ob_7 = bpy.data.objects.new('7', me_plane_011)
ob_5 = bpy.data.objects.new('5', me_plane_010)
ob_4 = bpy.data.objects.new('4', me_plane_009)
ob_2 = bpy.data.objects.new('2', me_plane_005)
ob_3 = bpy.data.objects.new('3', me_plane_004)
ob_1 = bpy.data.objects.new('1', me_plane_003)
ob_0 = bpy.data.objects.new('0', me_plane)
ob_lamp = bpy.data.objects.new('Lamp', light_lamp)
ob_camera = bpy.data.objects.new('Camera', cam_camera)
ob_plane = bpy.data.objects.new('Plane', me_plane_001)

# ---- transforms, parenting, visibility, modifiers, constraints
ob_20.location = (5.601, -0.5173, 1.846)
ob_20.rotation_euler = (1.571, -0.0, 3.142)
ob_20.scale = (1.141, 1.141, 1.141)
ob_20.lineart.crease_threshold = 0.0
ob_18.location = (0.6558, -0.5173, 1.828)
ob_18.rotation_euler = (1.571, -0.0, 0.0)
ob_18.scale = (1.141, 1.141, 1.141)
ob_18.lineart.crease_threshold = 0.0
ob_19.location = (3.132, -0.5173, 1.802)
ob_19.rotation_euler = (1.571, -0.0, 0.0)
ob_19.scale = (1.141, 1.141, 1.141)
ob_19.lineart.crease_threshold = 0.0
ob_17.location = (-1.913, -0.5173, 1.828)
ob_17.rotation_euler = (1.571, -0.0, 0.0)
ob_17.scale = (1.141, 1.141, 1.141)
ob_17.lineart.crease_threshold = 0.0
ob_16.location = (-4.481, -0.5173, 1.828)
ob_16.rotation_euler = (1.571, -0.0, 0.0)
ob_16.scale = (1.141, 1.141, 1.141)
ob_16.lineart.crease_threshold = 0.0
ob_14.location = (4.169, -0.5173, 5.418)
ob_14.rotation_euler = (1.571, -0.0, 0.0)
ob_14.scale = (1.141, 1.141, 1.141)
ob_14.lineart.crease_threshold = 0.0
ob_15.location = (-7.117, -0.5173, 1.848)
ob_15.rotation_euler = (1.571, -0.0, 0.0)
ob_15.scale = (1.141, 1.141, 1.141)
ob_15.lineart.crease_threshold = 0.0
ob_13.location = (1.646, -0.5173, 5.418)
ob_13.rotation_euler = (1.571, -0.0, 0.0)
ob_13.scale = (1.141, 1.141, 1.141)
ob_13.lineart.crease_threshold = 0.0
ob_10.location = (-6.133, -0.5173, 5.427)
ob_10.rotation_euler = (1.571, -0.0, 0.0)
ob_10.scale = (1.141, 1.141, 1.141)
ob_10.lineart.crease_threshold = 0.0
ob_11.location = (-3.541, -0.5173, 5.427)
ob_11.rotation_euler = (1.571, -0.0, 0.0)
ob_11.scale = (1.141, 1.141, 1.141)
ob_11.lineart.crease_threshold = 0.0
ob_9.location = (3.2, -0.5173, 9.052)
ob_9.rotation_euler = (1.571, -0.0, 0.0)
ob_9.scale = (1.141, 1.141, 1.141)
ob_9.lineart.crease_threshold = 0.0
ob_8.location = (0.6574, -0.5173, 9.052)
ob_8.rotation_euler = (1.571, -0.0, 0.0)
ob_8.scale = (1.141, 1.141, 1.141)
ob_8.lineart.crease_threshold = 0.0
ob_12.location = (-0.9956, -0.5173, 5.418)
ob_12.rotation_euler = (1.571, -0.0, 0.0)
ob_12.scale = (1.141, 1.141, 1.141)
ob_12.lineart.crease_threshold = 0.0
ob_6.location = (-4.397, -0.5173, 9.089)
ob_6.rotation_euler = (1.571, -0.0, 0.0)
ob_6.scale = (1.141, 1.141, 1.141)
ob_6.lineart.crease_threshold = 0.0
ob_7.location = (-1.856, -0.5173, 9.089)
ob_7.rotation_euler = (1.571, -0.0, 0.0)
ob_7.scale = (1.141, 1.141, 1.141)
ob_7.lineart.crease_threshold = 0.0
ob_5.location = (2.346, -0.5173, 12.8)
ob_5.rotation_euler = (1.571, -0.0, 0.0)
ob_5.scale = (1.141, 1.141, 1.141)
ob_5.lineart.crease_threshold = 0.0
ob_4.location = (-0.2162, -0.5173, 12.8)
ob_4.rotation_euler = (1.571, -0.0, 0.0)
ob_4.scale = (1.141, 1.141, 1.141)
ob_4.lineart.crease_threshold = 0.0
ob_2.location = (0.9817, -0.5173, 16.56)
ob_2.rotation_euler = (1.571, -0.0, 0.0)
ob_2.scale = (1.141, 1.141, 1.141)
ob_2.lineart.crease_threshold = 0.0
ob_3.location = (-2.841, -0.5173, 12.79)
ob_3.rotation_euler = (1.571, -0.0, 0.0)
ob_3.scale = (1.141, 1.141, 1.141)
ob_3.lineart.crease_threshold = 0.0
ob_1.location = (-1.532, -0.5173, 16.56)
ob_1.rotation_euler = (1.571, -0.0, 0.0)
ob_1.scale = (1.141, 1.141, 1.141)
ob_1.lineart.crease_threshold = 0.0
ob_0.location = (-0.2162, -0.5173, 20.24)
ob_0.rotation_euler = (1.571, -0.0, 0.0)
ob_0.scale = (1.141, 1.141, 1.141)
ob_0.lineart.crease_threshold = 0.0
ob_lamp.location = (4.076, 1.005, 5.904)
ob_lamp.rotation_euler = (0.6503, 0.05522, 1.866)
ob_lamp.lock_rotations_4d = False
ob_lamp.empty_display_type = 'ARROWS'
ob_lamp.color = (0.0, 0.0, 0.0, 0.0)
ob_lamp.lineart.crease_threshold = 0.0
ob_camera.location = (0.8469, -33.27, 10.28)
ob_camera.rotation_euler = (1.56, 0.00636, 0.04855)
ob_camera.lock_rotations_4d = False
ob_camera.empty_display_type = 'ARROWS'
ob_camera.color = (0.0, 0.0, 0.0, 0.0)
ob_camera.display_type = 'WIRE'
ob_camera.lineart.crease_threshold = 0.0
ob_plane.location = (-0.05529, -0.3517, 0.01986)
ob_plane.scale = (22.38, 22.38, 22.38)
ob_plane.lineart.crease_threshold = 0.0

# ---- collection membership
col_collection_1.objects.link(ob_20)
col_collection_1.objects.link(ob_18)
col_collection_1.objects.link(ob_19)
col_collection_1.objects.link(ob_17)
col_collection_1.objects.link(ob_16)
col_collection_1.objects.link(ob_14)
col_collection_1.objects.link(ob_15)
col_collection_1.objects.link(ob_13)
col_collection_1.objects.link(ob_10)
col_collection_1.objects.link(ob_11)
col_collection_1.objects.link(ob_9)
col_collection_1.objects.link(ob_8)
col_collection_1.objects.link(ob_12)
col_collection_1.objects.link(ob_6)
col_collection_1.objects.link(ob_7)
col_collection_1.objects.link(ob_5)
col_collection_1.objects.link(ob_4)
col_collection_1.objects.link(ob_2)
col_collection_1.objects.link(ob_3)
col_collection_1.objects.link(ob_1)
col_collection_1.objects.link(ob_0)
col_collection_1.objects.link(ob_lamp)
col_collection_1.objects.link(ob_camera)
col_collection_1.objects.link(ob_plane)

# ---- scene / render settings (as saved in the file)
scene.camera = ob_camera
scene.frame_start = 1; scene.frame_end = 250; scene.frame_set(0)
scene.render.engine = 'CYCLES'
scene.render.resolution_x = 1080
scene.render.resolution_y = 1920
scene.render.resolution_percentage = 50
scene.render.dither_intensity = 0.0
scene.cycles.use_denoising = False
scene.cycles.samples = 128
scene.cycles.sampling_pattern = 'TABULATED_SOBOL'
scene.cycles.use_adaptive_sampling = False
scene.cycles.use_light_tree = False
scene.cycles.blur_glossy = 0.0
scene.cycles.sample_clamp_indirect = 0.0
scene.view_settings.view_transform = 'Standard'
bpy.context.view_layer.update()
